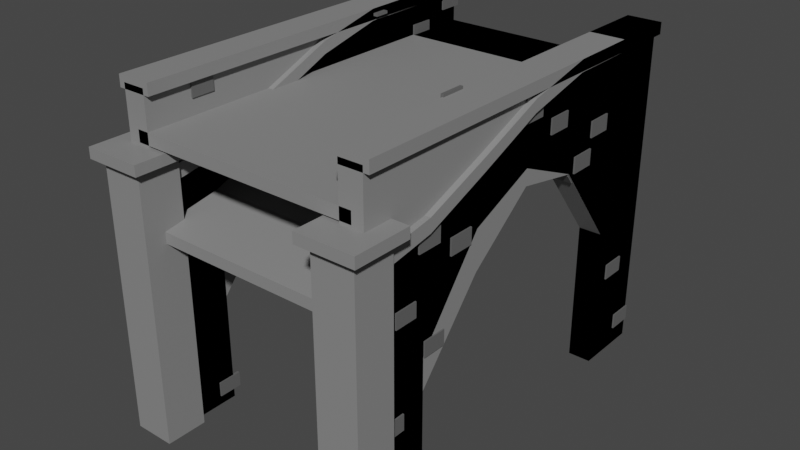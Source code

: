 # Source: StoneBridge01.blend  (saved by Blender 2.82.7; exported with 4.5.12 LTS)
import bpy
from mathutils import Matrix  # noqa: F401  (used for matrix-valued properties, if any)

bpy.ops.wm.read_factory_settings(use_empty=True)
scene = bpy.context.scene
scene.name = 'Scene'

# ---- collections
col_collection = bpy.data.collections.new('Collection'); scene.collection.children.link(col_collection)

# ---- materials (node trees are filled in below, after node groups)
mat_bridgerock = bpy.data.materials.new('BridgeRock')
mat_bridgerock.use_transparent_shadow = False
mat_bridgestonebricks = bpy.data.materials.new('BridgeStoneBricks')
mat_bridgestonebricks.use_transparent_shadow = False

# ---- material node trees
mat_bridgerock.use_nodes = True; mat_bridgerock.node_tree.nodes.clear()
_N = mat_bridgerock.node_tree.nodes; _L = mat_bridgerock.node_tree.links
n0 = _N.new('ShaderNodeOutputMaterial'); n0.name = 'Material Output'; n0.location = (300, 300)
n1 = _N.new('ShaderNodeBsdfPrincipled'); n1.name = 'Principled BSDF'; n1.location = (10, 300)
n1.distribution = 'GGX'
n1.subsurface_method = 'BURLEY'
n1.inputs[0].default_value = (0.2462, 0.2462, 0.2462, 1.0)
n1.inputs[3].default_value = 1.45
n1.inputs[27].default_value = (0.0, 0.0, 0.0, 1.0)
n1.inputs[28].default_value = 1.0
_L.new(n1.outputs[0], n0.inputs[0])
n0.is_active_output = True
mat_bridgestonebricks.use_nodes = True; mat_bridgestonebricks.node_tree.nodes.clear()
_N = mat_bridgestonebricks.node_tree.nodes; _L = mat_bridgestonebricks.node_tree.links
n0 = _N.new('ShaderNodeOutputMaterial'); n0.name = 'Material Output'; n0.location = (300, 300)
n1 = _N.new('ShaderNodeBsdfPrincipled'); n1.name = 'Principled BSDF'; n1.location = (10, 300)
n1.distribution = 'GGX'
n1.subsurface_method = 'BURLEY'
n1.inputs[0].default_value = (0.1237, 0.1237, 0.1237, 1.0)
n1.inputs[3].default_value = 1.45
n1.inputs[27].default_value = (0.0, 0.0, 0.0, 1.0)
n1.inputs[28].default_value = 1.0
_L.new(n1.outputs[0], n0.inputs[0])
n0.is_active_output = True

# ---- world
world_world = bpy.data.worlds.new('World'); scene.world = world_world
world_world.use_nodes = True; world_world.node_tree.nodes.clear()
_N = world_world.node_tree.nodes; _L = world_world.node_tree.links
n0 = _N.new('ShaderNodeOutputWorld'); n0.name = 'World Output'; n0.location = (300, 300)
n1 = _N.new('ShaderNodeBackground'); n1.name = 'Background'; n1.location = (10, 300)
n1.inputs[0].default_value = (0.05088, 0.05088, 0.05088, 1.0)
_L.new(n1.outputs[0], n0.inputs[0])
n0.is_active_output = True
world_world.color = (0.05088, 0.05088, 0.05088)
world_world.use_sun_shadow = False
world_world.sun_shadow_jitter_overblur = 0.0

# ---- meshes
me_cube_002 = bpy.data.meshes.new('Cube.002')
me_cube_002.from_pydata([(3.6, -7.0, -5.0), (3.6, -7.0, 1.5), (3.6, 7.0, -5.0), (3.6, 7.0, 1.5), (4.4, -7.0, -5.0), (4.4, -7.0, 1.5), (4.4, 7.0, -5.0), (4.4, 7.0, 1.5), (3.6, 4.667, -5.0), (3.6, 2.333, -2.0), (3.6, 0.0, -1.0), (3.6, -2.333, -2.0), (3.6, -4.667, -5.0), (3.6, -4.667, 1.5), (3.6, -2.333, 1.5), (3.6, 0.0, 1.5), (3.6, 2.333, 1.5), (3.6, 4.667, 1.5), (4.4, -4.667, -5.0), (4.4, -2.333, -2.0), (4.4, 0.0, -1.0), (4.4, 2.333, -2.0), (4.4, 4.667, -5.0), (4.4, 4.667, 1.5), (4.4, 2.333, 1.5), (4.4, 0.0, 1.5), (4.4, -2.333, 1.5), (4.4, -4.667, 1.5), (3.6, -4.667, -10.0), (3.6, -7.0, -10.0), (4.4, 7.0, -10.0), (3.6, 7.0, -10.0), (4.4, 4.667, -10.0), (4.4, -7.0, -10.0), (3.6, 4.667, -10.0), (4.4, -4.667, -10.0), (3.4, -7.0, 1.3), (3.4, -7.0, 1.7), (3.4, 7.0, 1.3), (3.4, 7.0, 1.7), (4.6, -7.0, 1.3), (4.6, -7.0, 1.7), (4.6, 7.0, 1.3), (4.6, 7.0, 1.7), (-3.6, -7.0, -5.0), (-3.6, -7.0, 1.5), (-3.6, 7.0, -5.0), (-3.6, 7.0, 1.5), (-4.4, -7.0, -5.0), (-4.4, -7.0, 1.5), (-4.4, 7.0, -5.0), (-4.4, 7.0, 1.5), (-3.6, 4.667, -5.0), (-3.6, 2.333, -2.0), (-3.6, 0.0, -1.0), (-3.6, -2.333, -2.0), (-3.6, -4.667, -5.0), (-3.6, -4.667, 1.5), (-3.6, -2.333, 1.5), (-3.6, 0.0, 1.5), (-3.6, 2.333, 1.5), (-3.6, 4.667, 1.5), (-4.4, -4.667, -5.0), (-4.4, -2.333, -2.0), (-4.4, 0.0, -1.0), (-4.4, 2.333, -2.0), (-4.4, 4.667, -5.0), (-4.4, 4.667, 1.5), (-4.4, 2.333, 1.5), (-4.4, 0.0, 1.5), (-4.4, -2.333, 1.5), (-4.4, -4.667, 1.5), (-3.6, -4.667, -10.0), (-3.6, -7.0, -10.0), (-4.4, 7.0, -10.0), (-3.6, 7.0, -10.0), (-4.4, 4.667, -10.0), (-4.4, -7.0, -10.0), (-3.6, 4.667, -10.0), (-4.4, -4.667, -10.0), (-3.4, -7.0, 1.3), (-3.4, -7.0, 1.7), (-3.4, 7.0, 1.3), (-3.4, 7.0, 1.7), (-4.6, -7.0, 1.3), (-4.6, -7.0, 1.7), (-4.6, 7.0, 1.3), (-4.6, 7.0, 1.7), (-4.0, -7.0, -0.2), (-4.0, -7.0, 0.2), (-4.0, 7.0, -0.2), (-4.0, 7.0, 0.2), (4.0, -7.0, -0.2), (4.0, -7.0, 0.2), (4.0, 7.0, -0.2), (4.0, 7.0, 0.2), (3.651, 6.383, 0.4641), (3.651, 6.383, 1.005), (3.549, 6.383, 0.4641), (3.549, 6.383, 1.005), (3.651, 7.261, 0.4641), (3.651, 7.261, 1.005), (3.549, 7.261, 0.4641), (3.549, 7.261, 1.005), (4.348, -6.118, -4.101), (4.348, -6.118, -3.549), (4.452, -6.118, -4.101), (4.452, -6.118, -3.549), (4.348, -7.014, -4.101), (4.348, -7.014, -3.549), (4.452, -7.014, -4.101), (4.452, -7.014, -3.549), (4.351, 0.6001, 0.9263), (4.351, 0.6001, 1.446), (4.449, 0.6001, 0.9263), (4.449, 0.6001, 1.446), (4.351, -0.2438, 0.9263), (4.351, -0.2438, 1.446), (4.449, -0.2438, 0.9263), (4.449, -0.2438, 1.446), (4.348, -5.539, -6.949), (4.348, -5.539, -6.401), (4.452, -5.539, -6.949), (4.452, -5.539, -6.401), (4.348, -6.428, -6.949), (4.348, -6.428, -6.401), (4.452, -6.428, -6.949), (4.452, -6.428, -6.401), (3.653, -7.028, -9.348), (3.653, -7.028, -8.793), (3.547, -7.028, -9.348), (3.547, -7.028, -8.793), (3.653, -6.128, -9.348), (3.653, -6.128, -8.793), (3.547, -6.128, -9.348), (3.547, -6.128, -8.793), (3.45, -2.735, 1.264), (3.45, -2.735, 1.788), (3.35, -2.735, 1.264), (3.35, -2.735, 1.788), (3.45, -1.885, 1.264), (3.45, -1.885, 1.788), (3.35, -1.885, 1.264), (3.35, -1.885, 1.788), (-3.65, 5.515, 0.02893), (-3.65, 5.515, 0.5542), (-3.55, 5.515, 0.02893), (-3.55, 5.515, 0.5542), (-3.65, 4.662, 0.02893), (-3.65, 4.662, 0.5542), (-3.55, 4.662, 0.02893), (-3.55, 4.662, 0.5542), (-3.652, 7.167, 0.7315), (-3.652, 7.167, 1.276), (-3.548, 7.167, 0.7315), (-3.548, 7.167, 1.276), (-3.652, 6.283, 0.7315), (-3.652, 6.283, 1.276), (-3.548, 6.283, 0.7315), (-3.548, 6.283, 1.276), (-4.347, -6.433, -3.1), (-4.347, -6.433, -2.545), (-4.453, -6.433, -3.1), (-4.453, -6.433, -2.545), (-4.347, -5.533, -3.1), (-4.347, -5.533, -2.545), (-4.453, -5.533, -3.1), (-4.453, -5.533, -2.545), (-4.351, -5.503, 0.03597), (-4.351, -5.503, 0.5472), (-4.449, -5.503, 0.03597), (-4.449, -5.503, 0.5472), (-4.351, -4.674, 0.03597), (-4.351, -4.674, 0.5472), (-4.449, -4.674, 0.03597), (-4.449, -4.674, 0.5472), (-4.349, 5.244, -3.093), (-4.349, 5.244, -2.552), (-4.451, 5.244, -3.093), (-4.451, 5.244, -2.552), (-4.349, 6.122, -3.093), (-4.349, 6.122, -2.552), (-4.451, 6.122, -3.093), (-4.451, 6.122, -2.552), (-4.348, -0.8621, 0.7177), (-4.348, -0.8621, 1.26), (-4.452, -0.8621, 0.7177), (-4.452, -0.8621, 1.26), (-4.348, 0.01864, 0.7177), (-4.348, 0.01864, 1.26), (-4.452, 0.01864, 0.7177), (-4.452, 0.01864, 1.26), (-3.648, -4.531, 0.7508), (-3.648, -4.531, 1.257), (-3.552, -4.531, 0.7508), (-3.552, -4.531, 1.257), (-3.648, -5.352, 0.7508), (-3.648, -5.352, 1.257), (-3.552, -5.352, 0.7508), (-3.552, -5.352, 1.257), (-3.651, -2.912, -1.959), (-3.651, -2.912, -1.42), (-3.549, -2.912, -1.959), (-3.549, -2.912, -1.42), (-3.651, -3.788, -1.959), (-3.651, -3.788, -1.42), (-3.549, -3.788, -1.959), (-3.549, -3.788, -1.42), (-4.348, -7.012, -6.178), (-4.348, -7.012, -5.629), (-4.452, -7.012, -6.178), (-4.452, -7.012, -5.629), (-4.348, -6.121, -6.178), (-4.348, -6.121, -5.629), (-4.452, -6.121, -6.178), (-4.452, -6.121, -5.629), (-3.649, -4.426, -9.669), (-3.649, -4.426, -9.153), (-3.551, -4.426, -9.669), (-3.551, -4.426, -9.153), (-3.649, -5.264, -9.669), (-3.649, -5.264, -9.153), (-3.551, -5.264, -9.669), (-3.551, -5.264, -9.153), (-4.35, 5.791, -8.085), (-4.35, 5.791, -7.558), (-4.45, 5.791, -8.085), (-4.45, 5.791, -7.558), (-4.35, 6.646, -8.085), (-4.35, 6.646, -7.558), (-4.45, 6.646, -8.085), (-4.45, 6.646, -7.558), (-3.651, 6.999, -6.17), (-3.651, 6.999, -5.637), (-3.549, 6.999, -6.17), (-3.549, 6.999, -5.637), (-3.651, 6.133, -6.17), (-3.651, 6.133, -5.637), (-3.549, 6.133, -6.17), (-3.549, 6.133, -5.637), (-3.651, 7.259, -9.68), (-3.651, 7.259, -9.142), (-3.549, 7.259, -9.68), (-3.549, 7.259, -9.142), (-3.651, 6.385, -9.68), (-3.651, 6.385, -9.142), (-3.549, 6.385, -9.68), (-3.549, 6.385, -9.142), (-4.066, -0.4722, 1.35), (-3.538, -0.4722, 1.35), (-4.066, -0.4722, 1.25), (-3.538, -0.4722, 1.25), (-4.066, -1.328, 1.35), (-3.538, -1.328, 1.35), (-4.066, -1.328, 1.25), (-3.538, -1.328, 1.25), (3.95, -5.506, -0.1092), (3.95, -5.506, 0.415), (4.05, -5.506, -0.1092), (4.05, -5.506, 0.415), (3.95, -6.357, -0.1092), (3.95, -6.357, 0.415), (4.05, -6.357, -0.1092), (4.05, -6.357, 0.415), (0.2541, 2.732, -0.1506), (0.7743, 2.732, -0.1506), (0.2541, 2.732, -0.2494), (0.7743, 2.732, -0.2494), (0.2541, 1.888, -0.1506), (0.7743, 1.888, -0.1506), (0.2541, 1.888, -0.2494), (0.7743, 1.888, -0.2494), (-2.816, -3.972, -0.1502), (-2.292, -3.972, -0.1502), (-2.816, -3.972, -0.2498), (-2.292, -3.972, -0.2498), (-2.816, -4.823, -0.1502), (-2.292, -4.823, -0.1502), (-2.816, -4.823, -0.2498), (-2.292, -4.823, -0.2498), (2.804, -5.519, -0.1518), (3.311, -5.519, -0.1518), (2.804, -5.519, -0.2482), (3.311, -5.519, -0.2482), (2.804, -6.343, -0.1518), (3.311, -6.343, -0.1518), (2.804, -6.343, -0.2482), (3.311, -6.343, -0.2482), (0.2571, 2.727, -0.1511), (0.7714, 2.727, -0.1511), (0.2571, 2.727, -0.2489), (0.7714, 2.727, -0.2489), (0.2571, 1.893, -0.1511), (0.7714, 1.893, -0.1511), (0.2571, 1.893, -0.2489), (0.7714, 1.893, -0.2489), (-2.822, -3.962, -0.1491), (-2.286, -3.962, -0.1491), (-2.822, -3.962, -0.2509), (-2.286, -3.962, -0.2509), (-2.822, -4.832, -0.1491), (-2.286, -4.832, -0.1491), (-2.822, -4.832, -0.2509), (-2.286, -4.832, -0.2509), (0.2367, 2.76, -0.1472), (0.7917, 2.76, -0.1472), (0.2367, 2.76, -0.2528), (0.7917, 2.76, -0.2528), (0.2367, 1.859, -0.1472), (0.7917, 1.859, -0.1472), (0.2367, 1.859, -0.2528), (0.7917, 1.859, -0.2528)], [], [(8, 17, 3, 2), (2, 3, 7, 6), (18, 27, 5, 4), (4, 5, 1, 0), (2, 6, 30, 31), (27, 13, 1, 5), (7, 3, 17, 23), (23, 17, 16, 24), (24, 16, 15, 25), (25, 15, 14, 26), (26, 14, 13, 27), (22, 8, 34, 32), (8, 22, 21, 9), (9, 21, 20, 10), (10, 20, 19, 11), (11, 19, 18, 12), (6, 7, 23, 22), (22, 23, 24, 21), (21, 24, 25, 20), (20, 25, 26, 19), (19, 26, 27, 18), (0, 1, 13, 12), (12, 13, 14, 11), (11, 14, 15, 10), (10, 15, 16, 9), (9, 16, 17, 8), (28, 35, 33, 29), (31, 30, 32, 34), (18, 4, 33, 35), (0, 12, 28, 29), (6, 22, 32, 30), (8, 2, 31, 34), (4, 0, 29, 33), (12, 18, 35, 28), (36, 37, 39, 38), (38, 39, 43, 42), (42, 43, 41, 40), (40, 41, 37, 36), (38, 42, 40, 36), (43, 39, 37, 41), (52, 46, 47, 61), (46, 50, 51, 47), (62, 48, 49, 71), (48, 44, 45, 49), (46, 75, 74, 50), (71, 49, 45, 57), (51, 67, 61, 47), (67, 68, 60, 61), (68, 69, 59, 60), (69, 70, 58, 59), (70, 71, 57, 58), (66, 76, 78, 52), (52, 53, 65, 66), (53, 54, 64, 65), (54, 55, 63, 64), (55, 56, 62, 63), (50, 66, 67, 51), (66, 65, 68, 67), (65, 64, 69, 68), (64, 63, 70, 69), (63, 62, 71, 70), (44, 56, 57, 45), (56, 55, 58, 57), (55, 54, 59, 58), (54, 53, 60, 59), (53, 52, 61, 60), (72, 73, 77, 79), (75, 78, 76, 74), (62, 79, 77, 48), (44, 73, 72, 56), (50, 74, 76, 66), (52, 78, 75, 46), (48, 77, 73, 44), (56, 72, 79, 62), (80, 82, 83, 81), (82, 86, 87, 83), (86, 84, 85, 87), (84, 80, 81, 85), (82, 80, 84, 86), (87, 85, 81, 83), (88, 89, 91, 90), (90, 91, 95, 94), (94, 95, 93, 92), (92, 93, 89, 88), (90, 94, 92, 88), (95, 91, 89, 93), (96, 97, 99, 98), (98, 99, 103, 102), (102, 103, 101, 100), (100, 101, 97, 96), (98, 102, 100, 96), (103, 99, 97, 101), (104, 105, 107, 106), (106, 107, 111, 110), (110, 111, 109, 108), (108, 109, 105, 104), (106, 110, 108, 104), (111, 107, 105, 109), (112, 113, 115, 114), (114, 115, 119, 118), (118, 119, 117, 116), (116, 117, 113, 112), (114, 118, 116, 112), (119, 115, 113, 117), (120, 121, 123, 122), (122, 123, 127, 126), (126, 127, 125, 124), (124, 125, 121, 120), (122, 126, 124, 120), (127, 123, 121, 125), (128, 129, 131, 130), (130, 131, 135, 134), (134, 135, 133, 132), (132, 133, 129, 128), (130, 134, 132, 128), (135, 131, 129, 133), (136, 137, 139, 138), (138, 139, 143, 142), (142, 143, 141, 140), (140, 141, 137, 136), (138, 142, 140, 136), (143, 139, 137, 141), (144, 145, 147, 146), (146, 147, 151, 150), (150, 151, 149, 148), (148, 149, 145, 144), (146, 150, 148, 144), (151, 147, 145, 149), (152, 153, 155, 154), (154, 155, 159, 158), (158, 159, 157, 156), (156, 157, 153, 152), (154, 158, 156, 152), (159, 155, 153, 157), (160, 161, 163, 162), (162, 163, 167, 166), (166, 167, 165, 164), (164, 165, 161, 160), (162, 166, 164, 160), (167, 163, 161, 165), (168, 169, 171, 170), (170, 171, 175, 174), (174, 175, 173, 172), (172, 173, 169, 168), (170, 174, 172, 168), (175, 171, 169, 173), (176, 177, 179, 178), (178, 179, 183, 182), (182, 183, 181, 180), (180, 181, 177, 176), (178, 182, 180, 176), (183, 179, 177, 181), (184, 185, 187, 186), (186, 187, 191, 190), (190, 191, 189, 188), (188, 189, 185, 184), (186, 190, 188, 184), (191, 187, 185, 189), (192, 193, 195, 194), (194, 195, 199, 198), (198, 199, 197, 196), (196, 197, 193, 192), (194, 198, 196, 192), (199, 195, 193, 197), (200, 201, 203, 202), (202, 203, 207, 206), (206, 207, 205, 204), (204, 205, 201, 200), (202, 206, 204, 200), (207, 203, 201, 205), (208, 209, 211, 210), (210, 211, 215, 214), (214, 215, 213, 212), (212, 213, 209, 208), (210, 214, 212, 208), (215, 211, 209, 213), (216, 217, 219, 218), (218, 219, 223, 222), (222, 223, 221, 220), (220, 221, 217, 216), (218, 222, 220, 216), (223, 219, 217, 221), (224, 225, 227, 226), (226, 227, 231, 230), (230, 231, 229, 228), (228, 229, 225, 224), (226, 230, 228, 224), (231, 227, 225, 229), (232, 233, 235, 234), (234, 235, 239, 238), (238, 239, 237, 236), (236, 237, 233, 232), (234, 238, 236, 232), (239, 235, 233, 237), (240, 241, 243, 242), (242, 243, 247, 246), (246, 247, 245, 244), (244, 245, 241, 240), (242, 246, 244, 240), (247, 243, 241, 245), (248, 249, 251, 250), (250, 251, 255, 254), (254, 255, 253, 252), (252, 253, 249, 248), (250, 254, 252, 248), (255, 251, 249, 253), (256, 257, 259, 258), (258, 259, 263, 262), (262, 263, 261, 260), (260, 261, 257, 256), (258, 262, 260, 256), (263, 259, 257, 261), (264, 265, 267, 266), (266, 267, 271, 270), (270, 271, 269, 268), (268, 269, 265, 264), (266, 270, 268, 264), (271, 267, 265, 269), (272, 273, 275, 274), (274, 275, 279, 278), (278, 279, 277, 276), (276, 277, 273, 272), (274, 278, 276, 272), (279, 275, 273, 277), (280, 281, 283, 282), (282, 283, 287, 286), (286, 287, 285, 284), (284, 285, 281, 280), (282, 286, 284, 280), (287, 283, 281, 285), (288, 289, 291, 290), (290, 291, 295, 294), (294, 295, 293, 292), (292, 293, 289, 288), (290, 294, 292, 288), (295, 291, 289, 293), (296, 297, 299, 298), (298, 299, 303, 302), (302, 303, 301, 300), (300, 301, 297, 296), (298, 302, 300, 296), (303, 299, 297, 301), (304, 305, 307, 306), (306, 307, 311, 310), (310, 311, 309, 308), (308, 309, 305, 304), (306, 310, 308, 304), (311, 307, 305, 309)])
me_cube_002.polygons.foreach_set('material_index', [0, 0, 0, 0, 0, 0, 0, 0, 0, 0, 0, 0, 0, 0, 0, 0, 0, 0, 0, 0, 0, 0, 0, 0, 0, 0, 0, 0, 0, 0, 0, 0, 0, 0, 0, 0, 0, 0, 0, 0, 0, 0, 0, 0, 0, 0, 0, 0, 0, 0, 0, 0, 0, 0, 0, 0, 0, 0, 0, 0, 0, 0, 0, 0, 0, 0, 0, 0, 0, 0, 0, 0, 0, 0, 0, 0, 0, 0, 0, 0, 0, 0, 0, 0, 0, 0, 1, 1, 1, 1, 1, 1, 1, 1, 1, 1, 1, 1, 1, 1, 1, 1, 1, 1, 1, 1, 1, 1, 1, 1, 1, 1, 1, 1, 1, 1, 1, 1, 1, 1, 1, 1, 1, 1, 1, 1, 1, 1, 1, 1, 1, 1, 1, 1, 1, 1, 1, 1, 1, 1, 1, 1, 1, 1, 1, 1, 1, 1, 1, 1, 1, 1, 1, 1, 1, 1, 1, 1, 1, 1, 1, 1, 1, 1, 1, 1, 1, 1, 1, 1, 1, 1, 1, 1, 1, 1, 1, 1, 1, 1, 1, 1, 1, 1, 1, 1, 1, 1, 1, 1, 1, 1, 1, 1, 1, 1, 1, 1, 1, 1, 1, 1, 1, 1, 1, 1, 1, 1, 1, 1, 1, 1, 1, 1, 1, 1, 1, 1, 1, 1, 1, 1, 1, 1, 1, 1, 1, 1, 1, 1, 1, 1, 1, 1, 1, 1, 1, 1, 1, 1, 1, 1, 1, 1, 1, 1, 1, 1])
_uv = me_cube_002.uv_layers.new(name='UVMap')
_uv.uv.foreach_set('vector', [0.375, 0.2083, 0.625, 0.2083, 0.625, 0.25, 0.375, 0.25, 0.375, 0.25, 0.625, 0.25, 0.625, 0.5, 0.375, 0.5, 0.375, 0.7083, 0.625, 0.7083, 0.625, 0.75, 0.375, 0.75, 0.375, 0.75, 0.625, 0.75, 0.625, 1.0, 0.375, 1.0, 0.375, 0.25, 0.375, 0.5, 0.375, 0.5, 0.375, 0.25, 0.625, 0.7083, 0.875, 0.7083, 0.875, 0.75, 0.625, 0.75, 0.625, 0.5, 0.875, 0.5, 0.875, 0.5417, 0.625, 0.5417, 0.625, 0.5417, 0.875, 0.5417, 0.875, 0.5833, 0.625, 0.5833, 0.625, 0.5833, 0.875, 0.5833, 0.875, 0.625, 0.625, 0.625, 0.625, 0.625, 0.875, 0.625, 0.875, 0.6667, 0.625, 0.6667, 0.625, 0.6667, 0.875, 0.6667, 0.875, 0.7083, 0.625, 0.7083, 0.375, 0.5417, 0.125, 0.5417, 0.125, 0.5417, 0.375, 0.5417, 0.125, 0.5417, 0.375, 0.5417, 0.375, 0.5833, 0.125, 0.5833, 0.125, 0.5833, 0.375, 0.5833, 0.375, 0.625, 0.125, 0.625, 0.125, 0.625, 0.375, 0.625, 0.375, 0.6667, 0.125, 0.6667, 0.125, 0.6667, 0.375, 0.6667, 0.375, 0.7083, 0.125, 0.7083, 0.375, 0.5, 0.625, 0.5, 0.625, 0.5417, 0.375, 0.5417, 0.375, 0.5417, 0.625, 0.5417, 0.625, 0.5833, 0.375, 0.5833, 0.375, 0.5833, 0.625, 0.5833, 0.625, 0.625, 0.375, 0.625, 0.375, 0.625, 0.625, 0.625, 0.625, 0.6667, 0.375, 0.6667, 0.375, 0.6667, 0.625, 0.6667, 0.625, 0.7083, 0.375, 0.7083, 0.375, 0.0, 0.625, 0.0, 0.625, 0.04167, 0.375, 0.04167, 0.375, 0.04167, 0.625, 0.04167, 0.625, 0.08333, 0.375, 0.08333, 0.375, 0.08333, 0.625, 0.08333, 0.625, 0.125, 0.375, 0.125, 0.375, 0.125, 0.625, 0.125, 0.625, 0.1667, 0.375, 0.1667, 0.375, 0.1667, 0.625, 0.1667, 0.625, 0.2083, 0.375, 0.2083, 0.125, 0.7083, 0.375, 0.7083, 0.375, 0.75, 0.125, 0.75, 0.125, 0.5, 0.375, 0.5, 0.375, 0.5417, 0.125, 0.5417, 0.375, 0.7083, 0.375, 0.75, 0.375, 0.75, 0.375, 0.7083, 0.375, 0.0, 0.375, 0.04167, 0.375, 0.04167, 0.375, 0.0, 0.375, 0.5, 0.375, 0.5417, 0.375, 0.5417, 0.375, 0.5, 0.375, 0.2083, 0.375, 0.25, 0.375, 0.25, 0.375, 0.2083, 0.375, 0.75, 0.375, 1.0, 0.375, 1.0, 0.375, 0.75, 0.125, 0.7083, 0.375, 0.7083, 0.375, 0.7083, 0.125, 0.7083, 0.375, 0.0, 0.625, 0.0, 0.625, 0.25, 0.375, 0.25, 0.375, 0.25, 0.625, 0.25, 0.625, 0.5, 0.375, 0.5, 0.375, 0.5, 0.625, 0.5, 0.625, 0.75, 0.375, 0.75, 0.375, 0.75, 0.625, 0.75, 0.625, 1.0, 0.375, 1.0, 0.125, 0.5, 0.375, 0.5, 0.375, 0.75, 0.125, 0.75, 0.625, 0.5, 0.875, 0.5, 0.875, 0.75, 0.625, 0.75, 0.375, 0.2083, 0.375, 0.25, 0.625, 0.25, 0.625, 0.2083, 0.375, 0.25, 0.375, 0.5, 0.625, 0.5, 0.625, 0.25, 0.375, 0.7083, 0.375, 0.75, 0.625, 0.75, 0.625, 0.7083, 0.375, 0.75, 0.375, 1.0, 0.625, 1.0, 0.625, 0.75, 0.375, 0.25, 0.375, 0.25, 0.375, 0.5, 0.375, 0.5, 0.625, 0.7083, 0.625, 0.75, 0.875, 0.75, 0.875, 0.7083, 0.625, 0.5, 0.625, 0.5417, 0.875, 0.5417, 0.875, 0.5, 0.625, 0.5417, 0.625, 0.5833, 0.875, 0.5833, 0.875, 0.5417, 0.625, 0.5833, 0.625, 0.625, 0.875, 0.625, 0.875, 0.5833, 0.625, 0.625, 0.625, 0.6667, 0.875, 0.6667, 0.875, 0.625, 0.625, 0.6667, 0.625, 0.7083, 0.875, 0.7083, 0.875, 0.6667, 0.375, 0.5417, 0.375, 0.5417, 0.125, 0.5417, 0.125, 0.5417, 0.125, 0.5417, 0.125, 0.5833, 0.375, 0.5833, 0.375, 0.5417, 0.125, 0.5833, 0.125, 0.625, 0.375, 0.625, 0.375, 0.5833, 0.125, 0.625, 0.125, 0.6667, 0.375, 0.6667, 0.375, 0.625, 0.125, 0.6667, 0.125, 0.7083, 0.375, 0.7083, 0.375, 0.6667, 0.375, 0.5, 0.375, 0.5417, 0.625, 0.5417, 0.625, 0.5, 0.375, 0.5417, 0.375, 0.5833, 0.625, 0.5833, 0.625, 0.5417, 0.375, 0.5833, 0.375, 0.625, 0.625, 0.625, 0.625, 0.5833, 0.375, 0.625, 0.375, 0.6667, 0.625, 0.6667, 0.625, 0.625, 0.375, 0.6667, 0.375, 0.7083, 0.625, 0.7083, 0.625, 0.6667, 0.375, 0.0, 0.375, 0.04167, 0.625, 0.04167, 0.625, 0.0, 0.375, 0.04167, 0.375, 0.08333, 0.625, 0.08333, 0.625, 0.04167, 0.375, 0.08333, 0.375, 0.125, 0.625, 0.125, 0.625, 0.08333, 0.375, 0.125, 0.375, 0.1667, 0.625, 0.1667, 0.625, 0.125, 0.375, 0.1667, 0.375, 0.2083, 0.625, 0.2083, 0.625, 0.1667, 0.125, 0.7083, 0.125, 0.75, 0.375, 0.75, 0.375, 0.7083, 0.125, 0.5, 0.125, 0.5417, 0.375, 0.5417, 0.375, 0.5, 0.375, 0.7083, 0.375, 0.7083, 0.375, 0.75, 0.375, 0.75, 0.375, 0.0, 0.375, 0.0, 0.375, 0.04167, 0.375, 0.04167, 0.375, 0.5, 0.375, 0.5, 0.375, 0.5417, 0.375, 0.5417, 0.375, 0.2083, 0.375, 0.2083, 0.375, 0.25, 0.375, 0.25, 0.375, 0.75, 0.375, 0.75, 0.375, 1.0, 0.375, 1.0, 0.125, 0.7083, 0.125, 0.7083, 0.375, 0.7083, 0.375, 0.7083, 0.375, 0.0, 0.375, 0.25, 0.625, 0.25, 0.625, 0.0, 0.375, 0.25, 0.375, 0.5, 0.625, 0.5, 0.625, 0.25, 0.375, 0.5, 0.375, 0.75, 0.625, 0.75, 0.625, 0.5, 0.375, 0.75, 0.375, 1.0, 0.625, 1.0, 0.625, 0.75, 0.125, 0.5, 0.125, 0.75, 0.375, 0.75, 0.375, 0.5, 0.625, 0.5, 0.625, 0.75, 0.875, 0.75, 0.875, 0.5, 0.375, 0.0, 0.625, 0.0, 0.625, 0.25, 0.375, 0.25, 0.375, 0.25, 0.625, 0.25, 0.625, 0.5, 0.375, 0.5, 0.375, 0.5, 0.625, 0.5, 0.625, 0.75, 0.375, 0.75, 0.375, 0.75, 0.625, 0.75, 0.625, 1.0, 0.375, 1.0, 0.125, 0.5, 0.375, 0.5, 0.375, 0.75, 0.125, 0.75, 0.625, 0.5, 0.875, 0.5, 0.875, 0.75, 0.625, 0.75, 0.375, 0.0, 0.625, 0.0, 0.625, 0.25, 0.375, 0.25, 0.375, 0.25, 0.625, 0.25, 0.625, 0.5, 0.375, 0.5, 0.375, 0.5, 0.625, 0.5, 0.625, 0.75, 0.375, 0.75, 0.375, 0.75, 0.625, 0.75, 0.625, 1.0, 0.375, 1.0, 0.125, 0.5, 0.375, 0.5, 0.375, 0.75, 0.125, 0.75, 0.625, 0.5, 0.875, 0.5, 0.875, 0.75, 0.625, 0.75, 0.375, 0.0, 0.625, 0.0, 0.625, 0.25, 0.375, 0.25, 0.375, 0.25, 0.625, 0.25, 0.625, 0.5, 0.375, 0.5, 0.375, 0.5, 0.625, 0.5, 0.625, 0.75, 0.375, 0.75, 0.375, 0.75, 0.625, 0.75, 0.625, 1.0, 0.375, 1.0, 0.125, 0.5, 0.375, 0.5, 0.375, 0.75, 0.125, 0.75, 0.625, 0.5, 0.875, 0.5, 0.875, 0.75, 0.625, 0.75, 0.375, 0.0, 0.625, 0.0, 0.625, 0.25, 0.375, 0.25, 0.375, 0.25, 0.625, 0.25, 0.625, 0.5, 0.375, 0.5, 0.375, 0.5, 0.625, 0.5, 0.625, 0.75, 0.375, 0.75, 0.375, 0.75, 0.625, 0.75, 0.625, 1.0, 0.375, 1.0, 0.125, 0.5, 0.375, 0.5, 0.375, 0.75, 0.125, 0.75, 0.625, 0.5, 0.875, 0.5, 0.875, 0.75, 0.625, 0.75, 0.375, 0.0, 0.625, 0.0, 0.625, 0.25, 0.375, 0.25, 0.375, 0.25, 0.625, 0.25, 0.625, 0.5, 0.375, 0.5, 0.375, 0.5, 0.625, 0.5, 0.625, 0.75, 0.375, 0.75, 0.375, 0.75, 0.625, 0.75, 0.625, 1.0, 0.375, 1.0, 0.125, 0.5, 0.375, 0.5, 0.375, 0.75, 0.125, 0.75, 0.625, 0.5, 0.875, 0.5, 0.875, 0.75, 0.625, 0.75, 0.375, 0.0, 0.625, 0.0, 0.625, 0.25, 0.375, 0.25, 0.375, 0.25, 0.625, 0.25, 0.625, 0.5, 0.375, 0.5, 0.375, 0.5, 0.625, 0.5, 0.625, 0.75, 0.375, 0.75, 0.375, 0.75, 0.625, 0.75, 0.625, 1.0, 0.375, 1.0, 0.125, 0.5, 0.375, 0.5, 0.375, 0.75, 0.125, 0.75, 0.625, 0.5, 0.875, 0.5, 0.875, 0.75, 0.625, 0.75, 0.375, 0.0, 0.625, 0.0, 0.625, 0.25, 0.375, 0.25, 0.375, 0.25, 0.625, 0.25, 0.625, 0.5, 0.375, 0.5, 0.375, 0.5, 0.625, 0.5, 0.625, 0.75, 0.375, 0.75, 0.375, 0.75, 0.625, 0.75, 0.625, 1.0, 0.375, 1.0, 0.125, 0.5, 0.375, 0.5, 0.375, 0.75, 0.125, 0.75, 0.625, 0.5, 0.875, 0.5, 0.875, 0.75, 0.625, 0.75, 0.375, 0.0, 0.625, 0.0, 0.625, 0.25, 0.375, 0.25, 0.375, 0.25, 0.625, 0.25, 0.625, 0.5, 0.375, 0.5, 0.375, 0.5, 0.625, 0.5, 0.625, 0.75, 0.375, 0.75, 0.375, 0.75, 0.625, 0.75, 0.625, 1.0, 0.375, 1.0, 0.125, 0.5, 0.375, 0.5, 0.375, 0.75, 0.125, 0.75, 0.625, 0.5, 0.875, 0.5, 0.875, 0.75, 0.625, 0.75, 0.375, 0.0, 0.625, 0.0, 0.625, 0.25, 0.375, 0.25, 0.375, 0.25, 0.625, 0.25, 0.625, 0.5, 0.375, 0.5, 0.375, 0.5, 0.625, 0.5, 0.625, 0.75, 0.375, 0.75, 0.375, 0.75, 0.625, 0.75, 0.625, 1.0, 0.375, 1.0, 0.125, 0.5, 0.375, 0.5, 0.375, 0.75, 0.125, 0.75, 0.625, 0.5, 0.875, 0.5, 0.875, 0.75, 0.625, 0.75, 0.375, 0.0, 0.625, 0.0, 0.625, 0.25, 0.375, 0.25, 0.375, 0.25, 0.625, 0.25, 0.625, 0.5, 0.375, 0.5, 0.375, 0.5, 0.625, 0.5, 0.625, 0.75, 0.375, 0.75, 0.375, 0.75, 0.625, 0.75, 0.625, 1.0, 0.375, 1.0, 0.125, 0.5, 0.375, 0.5, 0.375, 0.75, 0.125, 0.75, 0.625, 0.5, 0.875, 0.5, 0.875, 0.75, 0.625, 0.75, 0.375, 0.0, 0.625, 0.0, 0.625, 0.25, 0.375, 0.25, 0.375, 0.25, 0.625, 0.25, 0.625, 0.5, 0.375, 0.5, 0.375, 0.5, 0.625, 0.5, 0.625, 0.75, 0.375, 0.75, 0.375, 0.75, 0.625, 0.75, 0.625, 1.0, 0.375, 1.0, 0.125, 0.5, 0.375, 0.5, 0.375, 0.75, 0.125, 0.75, 0.625, 0.5, 0.875, 0.5, 0.875, 0.75, 0.625, 0.75, 0.375, 0.0, 0.625, 0.0, 0.625, 0.25, 0.375, 0.25, 0.375, 0.25, 0.625, 0.25, 0.625, 0.5, 0.375, 0.5, 0.375, 0.5, 0.625, 0.5, 0.625, 0.75, 0.375, 0.75, 0.375, 0.75, 0.625, 0.75, 0.625, 1.0, 0.375, 1.0, 0.125, 0.5, 0.375, 0.5, 0.375, 0.75, 0.125, 0.75, 0.625, 0.5, 0.875, 0.5, 0.875, 0.75, 0.625, 0.75, 0.375, 0.0, 0.625, 0.0, 0.625, 0.25, 0.375, 0.25, 0.375, 0.25, 0.625, 0.25, 0.625, 0.5, 0.375, 0.5, 0.375, 0.5, 0.625, 0.5, 0.625, 0.75, 0.375, 0.75, 0.375, 0.75, 0.625, 0.75, 0.625, 1.0, 0.375, 1.0, 0.125, 0.5, 0.375, 0.5, 0.375, 0.75, 0.125, 0.75, 0.625, 0.5, 0.875, 0.5, 0.875, 0.75, 0.625, 0.75, 0.375, 0.0, 0.625, 0.0, 0.625, 0.25, 0.375, 0.25, 0.375, 0.25, 0.625, 0.25, 0.625, 0.5, 0.375, 0.5, 0.375, 0.5, 0.625, 0.5, 0.625, 0.75, 0.375, 0.75, 0.375, 0.75, 0.625, 0.75, 0.625, 1.0, 0.375, 1.0, 0.125, 0.5, 0.375, 0.5, 0.375, 0.75, 0.125, 0.75, 0.625, 0.5, 0.875, 0.5, 0.875, 0.75, 0.625, 0.75, 0.375, 0.0, 0.625, 0.0, 0.625, 0.25, 0.375, 0.25, 0.375, 0.25, 0.625, 0.25, 0.625, 0.5, 0.375, 0.5, 0.375, 0.5, 0.625, 0.5, 0.625, 0.75, 0.375, 0.75, 0.375, 0.75, 0.625, 0.75, 0.625, 1.0, 0.375, 1.0, 0.125, 0.5, 0.375, 0.5, 0.375, 0.75, 0.125, 0.75, 0.625, 0.5, 0.875, 0.5, 0.875, 0.75, 0.625, 0.75, 0.375, 0.0, 0.625, 0.0, 0.625, 0.25, 0.375, 0.25, 0.375, 0.25, 0.625, 0.25, 0.625, 0.5, 0.375, 0.5, 0.375, 0.5, 0.625, 0.5, 0.625, 0.75, 0.375, 0.75, 0.375, 0.75, 0.625, 0.75, 0.625, 1.0, 0.375, 1.0, 0.125, 0.5, 0.375, 0.5, 0.375, 0.75, 0.125, 0.75, 0.625, 0.5, 0.875, 0.5, 0.875, 0.75, 0.625, 0.75, 0.375, 0.0, 0.625, 0.0, 0.625, 0.25, 0.375, 0.25, 0.375, 0.25, 0.625, 0.25, 0.625, 0.5, 0.375, 0.5, 0.375, 0.5, 0.625, 0.5, 0.625, 0.75, 0.375, 0.75, 0.375, 0.75, 0.625, 0.75, 0.625, 1.0, 0.375, 1.0, 0.125, 0.5, 0.375, 0.5, 0.375, 0.75, 0.125, 0.75, 0.625, 0.5, 0.875, 0.5, 0.875, 0.75, 0.625, 0.75, 0.375, 0.0, 0.625, 0.0, 0.625, 0.25, 0.375, 0.25, 0.375, 0.25, 0.625, 0.25, 0.625, 0.5, 0.375, 0.5, 0.375, 0.5, 0.625, 0.5, 0.625, 0.75, 0.375, 0.75, 0.375, 0.75, 0.625, 0.75, 0.625, 1.0, 0.375, 1.0, 0.125, 0.5, 0.375, 0.5, 0.375, 0.75, 0.125, 0.75, 0.625, 0.5, 0.875, 0.5, 0.875, 0.75, 0.625, 0.75, 0.375, 0.0, 0.625, 0.0, 0.625, 0.25, 0.375, 0.25, 0.375, 0.25, 0.625, 0.25, 0.625, 0.5, 0.375, 0.5, 0.375, 0.5, 0.625, 0.5, 0.625, 0.75, 0.375, 0.75, 0.375, 0.75, 0.625, 0.75, 0.625, 1.0, 0.375, 1.0, 0.125, 0.5, 0.375, 0.5, 0.375, 0.75, 0.125, 0.75, 0.625, 0.5, 0.875, 0.5, 0.875, 0.75, 0.625, 0.75, 0.375, 0.0, 0.625, 0.0, 0.625, 0.25, 0.375, 0.25, 0.375, 0.25, 0.625, 0.25, 0.625, 0.5, 0.375, 0.5, 0.375, 0.5, 0.625, 0.5, 0.625, 0.75, 0.375, 0.75, 0.375, 0.75, 0.625, 0.75, 0.625, 1.0, 0.375, 1.0, 0.125, 0.5, 0.375, 0.5, 0.375, 0.75, 0.125, 0.75, 0.625, 0.5, 0.875, 0.5, 0.875, 0.75, 0.625, 0.75, 0.375, 0.0, 0.625, 0.0, 0.625, 0.25, 0.375, 0.25, 0.375, 0.25, 0.625, 0.25, 0.625, 0.5, 0.375, 0.5, 0.375, 0.5, 0.625, 0.5, 0.625, 0.75, 0.375, 0.75, 0.375, 0.75, 0.625, 0.75, 0.625, 1.0, 0.375, 1.0, 0.125, 0.5, 0.375, 0.5, 0.375, 0.75, 0.125, 0.75, 0.625, 0.5, 0.875, 0.5, 0.875, 0.75, 0.625, 0.75, 0.375, 0.0, 0.625, 0.0, 0.625, 0.25, 0.375, 0.25, 0.375, 0.25, 0.625, 0.25, 0.625, 0.5, 0.375, 0.5, 0.375, 0.5, 0.625, 0.5, 0.625, 0.75, 0.375, 0.75, 0.375, 0.75, 0.625, 0.75, 0.625, 1.0, 0.375, 1.0, 0.125, 0.5, 0.375, 0.5, 0.375, 0.75, 0.125, 0.75, 0.625, 0.5, 0.875, 0.5, 0.875, 0.75, 0.625, 0.75, 0.375, 0.0, 0.625, 0.0, 0.625, 0.25, 0.375, 0.25, 0.375, 0.25, 0.625, 0.25, 0.625, 0.5, 0.375, 0.5, 0.375, 0.5, 0.625, 0.5, 0.625, 0.75, 0.375, 0.75, 0.375, 0.75, 0.625, 0.75, 0.625, 1.0, 0.375, 1.0, 0.125, 0.5, 0.375, 0.5, 0.375, 0.75, 0.125, 0.75, 0.625, 0.5, 0.875, 0.5, 0.875, 0.75, 0.625, 0.75, 0.375, 0.0, 0.625, 0.0, 0.625, 0.25, 0.375, 0.25, 0.375, 0.25, 0.625, 0.25, 0.625, 0.5, 0.375, 0.5, 0.375, 0.5, 0.625, 0.5, 0.625, 0.75, 0.375, 0.75, 0.375, 0.75, 0.625, 0.75, 0.625, 1.0, 0.375, 1.0, 0.125, 0.5, 0.375, 0.5, 0.375, 0.75, 0.125, 0.75, 0.625, 0.5, 0.875, 0.5, 0.875, 0.75, 0.625, 0.75, 0.375, 0.0, 0.625, 0.0, 0.625, 0.25, 0.375, 0.25, 0.375, 0.25, 0.625, 0.25, 0.625, 0.5, 0.375, 0.5, 0.375, 0.5, 0.625, 0.5, 0.625, 0.75, 0.375, 0.75, 0.375, 0.75, 0.625, 0.75, 0.625, 1.0, 0.375, 1.0, 0.125, 0.5, 0.375, 0.5, 0.375, 0.75, 0.125, 0.75, 0.625, 0.5, 0.875, 0.5, 0.875, 0.75, 0.625, 0.75, 0.375, 0.0, 0.625, 0.0, 0.625, 0.25, 0.375, 0.25, 0.375, 0.25, 0.625, 0.25, 0.625, 0.5, 0.375, 0.5, 0.375, 0.5, 0.625, 0.5, 0.625, 0.75, 0.375, 0.75, 0.375, 0.75, 0.625, 0.75, 0.625, 1.0, 0.375, 1.0, 0.125, 0.5, 0.375, 0.5, 0.375, 0.75, 0.125, 0.75, 0.625, 0.5, 0.875, 0.5, 0.875, 0.75, 0.625, 0.75, 0.375, 0.0, 0.625, 0.0, 0.625, 0.25, 0.375, 0.25, 0.375, 0.25, 0.625, 0.25, 0.625, 0.5, 0.375, 0.5, 0.375, 0.5, 0.625, 0.5, 0.625, 0.75, 0.375, 0.75, 0.375, 0.75, 0.625, 0.75, 0.625, 1.0, 0.375, 1.0, 0.125, 0.5, 0.375, 0.5, 0.375, 0.75, 0.125, 0.75, 0.625, 0.5, 0.875, 0.5, 0.875, 0.75, 0.625, 0.75, 0.375, 0.0, 0.625, 0.0, 0.625, 0.25, 0.375, 0.25, 0.375, 0.25, 0.625, 0.25, 0.625, 0.5, 0.375, 0.5, 0.375, 0.5, 0.625, 0.5, 0.625, 0.75, 0.375, 0.75, 0.375, 0.75, 0.625, 0.75, 0.625, 1.0, 0.375, 1.0, 0.125, 0.5, 0.375, 0.5, 0.375, 0.75, 0.125, 0.75, 0.625, 0.5, 0.875, 0.5, 0.875, 0.75, 0.625, 0.75])
me_cube_002.materials.append(mat_bridgerock)
me_cube_002.materials.append(mat_bridgestonebricks)
me_cube_002.use_remesh_fix_poles = True
me_cube_002.use_remesh_preserve_attributes = False
me_cube_002.use_mirror_vertex_groups = False
me_cube_002.update()
me_cube_005 = bpy.data.meshes.new('Cube.005')
me_cube_005.from_pydata([(-4.0, -7.0, -3.186), (-4.0, -7.0, -2.8), (-4.0, 7.0, -0.2), (-4.0, 7.0, 0.2), (4.0, -7.0, -3.186), (4.0, -7.0, -2.8), (4.0, 7.0, -0.2), (4.0, 7.0, 0.2), (-4.0, 4.667, -0.2), (-4.0, 2.333, -0.2231), (-4.0, 0.0, -0.8038), (-4.0, -2.333, -1.81), (-4.0, -4.667, -2.763), (-4.0, -4.667, -2.375), (-4.0, -2.333, -1.418), (-4.0, 0.0, -0.4081), (-4.0, 2.333, 0.1761), (-4.0, 4.667, 0.2), (4.0, -4.667, -2.763), (4.0, -2.333, -1.81), (4.0, 0.0, -0.8038), (4.0, 2.333, -0.2231), (4.0, 4.667, -0.2), (4.0, 4.667, 0.2), (4.0, 2.333, 0.1761), (4.0, 0.0, -0.4081), (4.0, -2.333, -1.418), (4.0, -4.667, -2.375), (3.6, -7.0, -6.367), (3.6, -7.0, -1.344), (3.6, 7.0, -5.0), (3.6, 7.0, 1.5), (4.4, -7.0, -6.367), (4.4, -7.0, -1.344), (4.4, 7.0, -5.0), (4.4, 7.0, 1.5), (3.6, 4.667, -5.0), (3.6, 2.333, -2.006), (3.6, 0.0, -1.566), (3.6, -2.333, -3.386), (3.6, -4.667, -6.143), (3.6, -4.667, -0.947), (3.6, -2.333, -0.02925), (3.6, 0.0, 0.9405), (3.6, 2.333, 1.484), (3.6, 4.667, 1.5), (4.4, -4.667, -6.143), (4.4, -2.333, -3.386), (4.4, 0.0, -1.566), (4.4, 2.333, -2.006), (4.4, 4.667, -5.0), (4.4, 4.667, 1.5), (4.4, 2.333, 1.484), (4.4, 0.0, 0.9405), (4.4, -2.333, -0.02925), (4.4, -4.667, -0.947), (3.6, -4.667, -10.0), (3.6, -7.0, -10.0), (4.4, 7.0, -10.0), (3.6, 7.0, -10.0), (4.4, 4.667, -10.0), (4.4, -7.0, -10.0), (3.6, 4.667, -10.0), (4.4, -4.667, -10.0), (3.4, -7.0, -1.567), (3.4, -7.0, -1.084), (3.4, 7.0, 1.3), (3.4, 7.0, 1.7), (4.6, -7.0, -1.567), (4.6, -7.0, -1.084), (4.6, 7.0, 1.3), (4.6, 7.0, 1.7), (3.4, 4.667, 1.3), (3.4, 2.333, 1.283), (3.4, 0.0, 0.7333), (3.4, -2.333, -0.2424), (3.4, -4.667, -1.166), (3.4, -4.667, -0.6963), (3.4, -2.333, 0.2062), (3.4, 9.537e-07, 1.16), (3.4, 2.333, 1.687), (3.4, 4.667, 1.7), (4.6, -4.667, -1.166), (4.6, -2.333, -0.2424), (4.6, 9.537e-07, 0.7333), (4.6, 2.333, 1.283), (4.6, 4.667, 1.3), (4.6, 4.667, 1.7), (4.6, 2.333, 1.687), (4.6, 0.0, 1.16), (4.6, -2.333, 0.2062), (4.6, -4.667, -0.6963), (-3.6, -7.0, -6.367), (-3.6, -7.0, -1.344), (-3.6, 7.0, -5.0), (-3.6, 7.0, 1.5), (-4.4, -7.0, -6.367), (-4.4, -7.0, -1.344), (-4.4, 7.0, -5.0), (-4.4, 7.0, 1.5), (-3.6, 4.667, -5.0), (-3.6, 2.333, -2.006), (-3.6, 0.0, -1.566), (-3.6, -2.333, -3.386), (-3.6, -4.667, -6.143), (-3.6, -4.667, -0.947), (-3.6, -2.333, -0.02925), (-3.6, 0.0, 0.9405), (-3.6, 2.333, 1.484), (-3.6, 4.667, 1.5), (-4.4, -4.667, -6.143), (-4.4, -2.333, -3.386), (-4.4, 0.0, -1.566), (-4.4, 2.333, -2.006), (-4.4, 4.667, -5.0), (-4.4, 4.667, 1.5), (-4.4, 2.333, 1.484), (-4.4, 0.0, 0.9405), (-4.4, -2.333, -0.02925), (-4.4, -4.667, -0.947), (-3.6, -4.667, -10.0), (-3.6, -7.0, -10.0), (-4.4, 7.0, -10.0), (-3.6, 7.0, -10.0), (-4.4, 4.667, -10.0), (-4.4, -7.0, -10.0), (-3.6, 4.667, -10.0), (-4.4, -4.667, -10.0), (-3.4, -7.0, -1.567), (-3.4, -7.0, -1.084), (-3.4, 7.0, 1.3), (-3.4, 7.0, 1.7), (-4.6, -7.0, -1.567), (-4.6, -7.0, -1.084), (-4.6, 7.0, 1.3), (-4.6, 7.0, 1.7), (-3.4, 4.667, 1.3), (-3.4, 2.333, 1.283), (-3.4, 0.0, 0.7333), (-3.4, -2.333, -0.2424), (-3.4, -4.667, -1.166), (-3.4, -4.667, -0.6963), (-3.4, -2.333, 0.2062), (-3.4, 9.537e-07, 1.16), (-3.4, 2.333, 1.687), (-3.4, 4.667, 1.7), (-4.6, -4.667, -1.166), (-4.6, -2.333, -0.2424), (-4.6, 9.537e-07, 0.7333), (-4.6, 2.333, 1.283), (-4.6, 4.667, 1.3), (-4.6, 4.667, 1.7), (-4.6, 2.333, 1.687), (-4.6, 0.0, 1.16), (-4.6, -2.333, 0.2062), (-4.6, -4.667, -0.6963), (4.349, -6.383, -2.179), (4.349, -6.383, -1.639), (4.451, -6.383, -2.179), (4.451, -6.383, -1.639), (4.349, -7.261, -2.179), (4.349, -7.261, -1.639), (4.451, -7.261, -2.179), (4.451, -7.261, -1.639), (4.352, -5.035, -3.573), (4.352, -5.035, -3.064), (4.448, -5.035, -3.573), (4.448, -5.035, -3.064), (4.352, -5.862, -3.573), (4.352, -5.862, -3.064), (4.448, -5.862, -3.573), (4.448, -5.862, -3.064), (4.348, -6.118, -5.686), (4.348, -6.118, -5.134), (4.452, -6.118, -5.686), (4.452, -6.118, -5.134), (4.348, -7.014, -5.686), (4.348, -7.014, -5.134), (4.452, -7.014, -5.686), (4.452, -7.014, -5.134), (4.359, 2.669, -2.373), (4.359, 2.416, -2.048), (4.359, 2.607, -2.421), (4.359, 2.354, -2.096), (3.69, 2.669, -2.373), (3.69, 2.416, -2.048), (3.69, 2.607, -2.421), (3.69, 2.354, -2.096), (4.348, 4.33, -1.165), (4.348, 4.33, -0.617), (4.452, 4.33, -1.165), (4.452, 4.33, -0.617), (4.348, 3.44, -1.165), (4.348, 3.44, -0.617), (4.452, 3.44, -1.165), (4.452, 3.44, -0.617), (4.347, 3.469, -2.07), (4.347, 3.469, -1.515), (4.453, 3.469, -2.07), (4.453, 3.469, -1.515), (4.347, 2.569, -2.07), (4.347, 2.569, -1.515), (4.453, 2.569, -2.07), (4.453, 2.569, -1.515), (4.35, 0.6024, 0.4064), (4.35, 0.6024, 0.9292), (4.45, 0.6024, 0.4064), (4.45, 0.6024, 0.9292), (4.35, -0.2462, 0.4064), (4.35, -0.2462, 0.9292), (4.45, -0.2462, 0.4064), (4.45, -0.2462, 0.9292), (4.35, 1.977, -0.3346), (4.35, 1.977, 0.1893), (4.45, 1.977, -0.3346), (4.45, 1.977, 0.1893), (4.35, 1.126, -0.3346), (4.35, 1.126, 0.1893), (4.45, 1.126, -0.3346), (4.45, 1.126, 0.1893), (4.35, -3.807, -5.039), (4.35, -3.807, -4.513), (4.45, -3.807, -5.039), (4.45, -3.807, -4.513), (4.35, -4.659, -5.039), (4.35, -4.659, -4.513), (4.45, -4.659, -5.039), (4.45, -4.659, -4.513), (4.348, -4.047, -1.726), (4.348, -4.047, -1.181), (4.452, -4.047, -1.726), (4.452, -4.047, -1.181), (4.348, -4.93, -1.726), (4.348, -4.93, -1.181), (4.452, -4.93, -1.726), (4.452, -4.93, -1.181), (4.347, -2.665, -2.349), (4.347, -2.665, -1.795), (4.453, -2.665, -2.349), (4.453, -2.665, -1.795), (4.347, -3.565, -2.349), (4.347, -3.565, -1.795), (4.453, -3.565, -2.349), (4.453, -3.565, -1.795), (4.349, -6.291, -9.986), (4.349, -6.291, -9.451), (4.451, -6.291, -9.986), (4.451, -6.291, -9.451), (4.349, -7.16, -9.986), (4.349, -7.16, -9.451), (4.451, -7.16, -9.986), (4.451, -7.16, -9.451), (4.349, 6.122, -6.945), (4.349, 6.122, -6.405), (4.451, 6.122, -6.945), (4.451, 6.122, -6.405), (4.349, 5.244, -6.945), (4.349, 5.244, -6.405), (4.451, 5.244, -6.945), (4.451, 5.244, -6.405), (4.348, 7.019, -9.342), (4.348, 7.019, -8.799), (4.452, 7.019, -9.342), (4.452, 7.019, -8.799), (4.348, 6.138, -9.342), (4.348, 6.138, -8.799), (4.452, 6.138, -9.342), (4.452, 6.138, -8.799), (-4.352, -7.136, -2.357), (-4.352, -7.136, -1.851), (-4.448, -7.136, -2.357), (-4.448, -7.136, -1.851), (-4.352, -6.315, -2.357), (-4.352, -6.315, -1.851), (-4.448, -6.315, -2.357), (-4.448, -6.315, -1.851), (-4.349, -6.421, -4.831), (-4.349, -6.421, -4.291), (-4.451, -6.421, -4.831), (-4.451, -6.421, -4.291), (-4.349, -5.546, -4.831), (-4.349, -5.546, -4.291), (-4.451, -5.546, -4.831), (-4.451, -5.546, -4.291), (-3.303, -5.35, -1.116), (-3.303, -4.809, -1.024), (-3.303, -5.368, -1.013), (-3.303, -4.826, -0.9213), (-4.194, -5.35, -1.116), (-4.194, -4.809, -1.024), (-4.194, -5.368, -1.013), (-4.194, -4.826, -0.9213), (-3.242, 2.35, 1.435), (-3.242, 2.867, 1.439), (-3.242, 2.35, 1.533), (-3.242, 2.866, 1.537), (-4.08, 2.35, 1.435), (-4.08, 2.867, 1.439), (-4.08, 2.35, 1.533), (-4.08, 2.866, 1.537), (-3.704, -1.541, 0.2459), (-3.704, -1.054, 0.4481), (-3.704, -1.579, 0.3384), (-3.704, -1.093, 0.5406), (-4.56, -1.541, 0.2459), (-4.56, -1.054, 0.4481), (-4.56, -1.579, 0.3384), (-4.56, -1.093, 0.5406), (-3.703, 4.717, -6.17), (-3.703, 4.717, -5.637), (-3.703, 4.616, -6.17), (-3.703, 4.616, -5.637), (-4.372, 4.717, -6.17), (-4.372, 4.717, -5.637), (-4.372, 4.616, -6.17), (-4.372, 4.616, -5.637), (-3.683, 4.704, -8.641), (-3.683, 4.704, -8.247), (-3.683, 4.629, -8.641), (-3.683, 4.629, -8.247), (-4.322, 4.704, -8.641), (-4.322, 4.704, -8.247), (-4.322, 4.629, -8.641), (-4.322, 4.629, -8.247), (-4.35, 5.256, -3.086), (-4.35, 5.256, -2.559), (-4.45, 5.256, -3.086), (-4.45, 5.256, -2.559), (-4.35, 6.111, -3.086), (-4.35, 6.111, -2.559), (-4.45, 6.111, -3.086), (-4.45, 6.111, -2.559), (-4.347, 6.126, 0.01295), (-4.347, 6.126, 0.5702), (-4.453, 6.126, 0.01295), (-4.453, 6.126, 0.5702), (-4.347, 7.031, 0.01295), (-4.347, 7.031, 0.5702), (-4.453, 7.031, 0.01295), (-4.453, 7.031, 0.5702), (-4.35, 4.516, 0.7417), (-4.35, 4.516, 1.266), (-4.45, 4.516, 0.7417), (-4.45, 4.516, 1.266), (-4.35, 5.367, 0.7417), (-4.35, 5.367, 1.266), (-4.45, 5.367, 0.7417), (-4.45, 5.367, 1.266), (-4.35, 3.819, 0.1656), (-4.35, 3.819, 0.6899), (-4.45, 3.819, 0.1656), (-4.45, 3.819, 0.6899), (-4.35, 4.67, 0.1656), (-4.35, 4.67, 0.6899), (-4.45, 4.67, 0.1656), (-4.45, 4.67, 0.6899), (-4.352, 2.196, 0.908), (-4.352, 2.196, 1.415), (-4.448, 2.196, 0.908), (-4.448, 2.196, 1.415), (-4.352, 3.02, 0.908), (-4.352, 3.02, 1.415), (-4.448, 3.02, 0.908), (-4.448, 3.02, 1.415), (-4.351, 2.933, -1.952), (-4.351, 2.933, -1.438), (-4.449, 2.933, -1.952), (-4.449, 2.933, -1.438), (-4.351, 3.767, -1.952), (-4.351, 3.767, -1.438), (-4.449, 3.767, -1.952), (-4.449, 3.767, -1.438), (-4.349, 3.81, 0.1599), (-4.349, 3.81, 0.6956), (-4.451, 3.81, 0.1599), (-4.451, 3.81, 0.6956), (-4.349, 4.68, 0.1599), (-4.349, 4.68, 0.6956), (-4.451, 4.68, 0.1599), (-4.451, 4.68, 0.6956), (-4.349, -0.1572, 0.5281), (-4.349, -0.1572, 1.06), (-4.451, -0.1572, 0.5281), (-4.451, -0.1572, 1.06), (-4.349, 0.7068, 0.5281), (-4.349, 0.7068, 1.06), (-4.451, 0.7068, 0.5281), (-4.451, 0.7068, 1.06), (-4.347, -1.767, -1.872), (-4.347, -1.767, -1.317), (-4.453, -1.767, -1.872), (-4.453, -1.767, -1.317), (-4.347, -0.8662, -1.872), (-4.347, -0.8662, -1.317), (-4.453, -0.8662, -1.872), (-4.453, -0.8662, -1.317), (-4.351, -3.17, -1.16), (-4.351, -3.17, -0.6485), (-4.449, -3.17, -1.16), (-4.449, -3.17, -0.6485), (-4.351, -2.34, -1.16), (-4.351, -2.34, -0.6485), (-4.449, -2.34, -1.16), (-4.449, -2.34, -0.6485), (-4.35, -7.245, -9.828), (-4.35, -7.245, -9.307), (-4.45, -7.245, -9.828), (-4.45, -7.245, -9.307), (-4.35, -6.399, -9.828), (-4.35, -6.399, -9.307), (-4.45, -6.399, -9.828), (-4.45, -6.399, -9.307), (-4.35, 5.795, -8.082), (-4.35, 5.795, -7.56), (-4.45, 5.795, -8.082), (-4.45, 5.795, -7.56), (-4.35, 6.642, -8.082), (-4.35, 6.642, -7.56), (-4.45, 6.642, -8.082), (-4.45, 6.642, -7.56), (-4.348, 4.657, -6.177), (-4.348, 4.657, -5.631), (-4.452, 4.657, -6.177), (-4.452, 4.657, -5.631), (-4.348, 5.544, -6.177), (-4.348, 5.544, -5.631), (-4.452, 5.544, -6.177), (-4.452, 5.544, -5.631), (-4.35, 4.944, -9.675), (-4.35, 4.944, -9.147), (-4.45, 4.944, -9.675), (-4.45, 4.944, -9.147), (-4.35, 5.801, -9.675), (-4.35, 5.801, -9.147), (-4.45, 5.801, -9.675), (-4.45, 5.801, -9.147), (-3.709, -6.95, -8.678), (-3.709, -6.95, -8.156), (-3.709, -7.05, -8.678), (-3.709, -7.05, -8.156), (-4.555, -6.95, -8.678), (-4.555, -6.95, -8.156), (-4.555, -7.05, -8.678), (-4.555, -7.05, -8.156), (-4.72, -7.72, -10.0), (-4.72, -7.72, -0.6462), (-4.72, -6.28, -10.0), (-4.72, -6.28, -0.6462), (-3.28, -7.72, -10.0), (-3.28, -7.72, -0.6462), (-3.28, -6.28, -10.0), (-3.28, -6.28, -0.6462), (-5.008, -8.008, -0.6462), (-5.008, -5.992, -0.6462), (-2.992, -5.992, -0.6462), (-2.992, -8.008, -0.6462), (-5.008, -8.008, -0.2753), (-5.008, -5.992, -0.2753), (-2.992, -5.992, -0.2753), (-2.992, -8.008, -0.2753), (4.72, -7.72, -10.0), (4.72, -7.72, -0.6462), (4.72, -6.28, -10.0), (4.72, -6.28, -0.6462), (3.28, -7.72, -10.0), (3.28, -7.72, -0.6462), (3.28, -6.28, -10.0), (3.28, -6.28, -0.6462), (5.008, -8.008, -0.6462), (5.008, -5.992, -0.6462), (2.992, -5.992, -0.6462), (2.992, -8.008, -0.6462), (5.008, -8.008, -0.2753), (5.008, -5.992, -0.2753), (2.992, -5.992, -0.2753), (2.992, -8.008, -0.2753)], [], [(8, 17, 3, 2), (2, 3, 7, 6), (18, 27, 5, 4), (4, 5, 1, 0), (12, 18, 4, 0), (27, 13, 1, 5), (7, 3, 17, 23), (23, 17, 16, 24), (24, 16, 15, 25), (25, 15, 14, 26), (26, 14, 13, 27), (2, 6, 22, 8), (8, 22, 21, 9), (9, 21, 20, 10), (10, 20, 19, 11), (11, 19, 18, 12), (6, 7, 23, 22), (22, 23, 24, 21), (21, 24, 25, 20), (20, 25, 26, 19), (19, 26, 27, 18), (0, 1, 13, 12), (12, 13, 14, 11), (11, 14, 15, 10), (10, 15, 16, 9), (9, 16, 17, 8), (36, 45, 31, 30), (30, 31, 35, 34), (46, 55, 33, 32), (32, 33, 29, 28), (30, 34, 58, 59), (55, 41, 29, 33), (35, 31, 45, 51), (51, 45, 44, 52), (52, 44, 43, 53), (53, 43, 42, 54), (54, 42, 41, 55), (50, 36, 62, 60), (36, 50, 49, 37), (37, 49, 48, 38), (38, 48, 47, 39), (39, 47, 46, 40), (34, 35, 51, 50), (50, 51, 52, 49), (49, 52, 53, 48), (48, 53, 54, 47), (47, 54, 55, 46), (28, 29, 41, 40), (40, 41, 42, 39), (39, 42, 43, 38), (38, 43, 44, 37), (37, 44, 45, 36), (56, 63, 61, 57), (59, 58, 60, 62), (46, 32, 61, 63), (28, 40, 56, 57), (34, 50, 60, 58), (36, 30, 59, 62), (32, 28, 57, 61), (40, 46, 63, 56), (72, 81, 67, 66), (66, 67, 71, 70), (82, 91, 69, 68), (68, 69, 65, 64), (76, 82, 68, 64), (91, 77, 65, 69), (71, 67, 81, 87), (87, 81, 80, 88), (88, 80, 79, 89), (89, 79, 78, 90), (90, 78, 77, 91), (66, 70, 86, 72), (72, 86, 85, 73), (73, 85, 84, 74), (74, 84, 83, 75), (75, 83, 82, 76), (70, 71, 87, 86), (86, 87, 88, 85), (85, 88, 89, 84), (84, 89, 90, 83), (83, 90, 91, 82), (64, 65, 77, 76), (76, 77, 78, 75), (75, 78, 79, 74), (74, 79, 80, 73), (73, 80, 81, 72), (100, 94, 95, 109), (94, 98, 99, 95), (110, 96, 97, 119), (96, 92, 93, 97), (94, 123, 122, 98), (119, 97, 93, 105), (99, 115, 109, 95), (115, 116, 108, 109), (116, 117, 107, 108), (117, 118, 106, 107), (118, 119, 105, 106), (114, 124, 126, 100), (100, 101, 113, 114), (101, 102, 112, 113), (102, 103, 111, 112), (103, 104, 110, 111), (98, 114, 115, 99), (114, 113, 116, 115), (113, 112, 117, 116), (112, 111, 118, 117), (111, 110, 119, 118), (92, 104, 105, 93), (104, 103, 106, 105), (103, 102, 107, 106), (102, 101, 108, 107), (101, 100, 109, 108), (120, 121, 125, 127), (123, 126, 124, 122), (110, 127, 125, 96), (92, 121, 120, 104), (98, 122, 124, 114), (100, 126, 123, 94), (96, 125, 121, 92), (104, 120, 127, 110), (136, 130, 131, 145), (130, 134, 135, 131), (146, 132, 133, 155), (132, 128, 129, 133), (140, 128, 132, 146), (155, 133, 129, 141), (135, 151, 145, 131), (151, 152, 144, 145), (152, 153, 143, 144), (153, 154, 142, 143), (154, 155, 141, 142), (130, 136, 150, 134), (136, 137, 149, 150), (137, 138, 148, 149), (138, 139, 147, 148), (139, 140, 146, 147), (134, 150, 151, 135), (150, 149, 152, 151), (149, 148, 153, 152), (148, 147, 154, 153), (147, 146, 155, 154), (128, 140, 141, 129), (140, 139, 142, 141), (139, 138, 143, 142), (138, 137, 144, 143), (137, 136, 145, 144), (156, 157, 159, 158), (158, 159, 163, 162), (162, 163, 161, 160), (160, 161, 157, 156), (158, 162, 160, 156), (163, 159, 157, 161), (164, 165, 167, 166), (166, 167, 171, 170), (170, 171, 169, 168), (168, 169, 165, 164), (166, 170, 168, 164), (171, 167, 165, 169), (172, 173, 175, 174), (174, 175, 179, 178), (178, 179, 177, 176), (176, 177, 173, 172), (174, 178, 176, 172), (179, 175, 173, 177), (180, 181, 183, 182), (182, 183, 187, 186), (186, 187, 185, 184), (184, 185, 181, 180), (182, 186, 184, 180), (187, 183, 181, 185), (188, 189, 191, 190), (190, 191, 195, 194), (194, 195, 193, 192), (192, 193, 189, 188), (190, 194, 192, 188), (195, 191, 189, 193), (196, 197, 199, 198), (198, 199, 203, 202), (202, 203, 201, 200), (200, 201, 197, 196), (198, 202, 200, 196), (203, 199, 197, 201), (204, 205, 207, 206), (206, 207, 211, 210), (210, 211, 209, 208), (208, 209, 205, 204), (206, 210, 208, 204), (211, 207, 205, 209), (212, 213, 215, 214), (214, 215, 219, 218), (218, 219, 217, 216), (216, 217, 213, 212), (214, 218, 216, 212), (219, 215, 213, 217), (220, 221, 223, 222), (222, 223, 227, 226), (226, 227, 225, 224), (224, 225, 221, 220), (222, 226, 224, 220), (227, 223, 221, 225), (228, 229, 231, 230), (230, 231, 235, 234), (234, 235, 233, 232), (232, 233, 229, 228), (230, 234, 232, 228), (235, 231, 229, 233), (236, 237, 239, 238), (238, 239, 243, 242), (242, 243, 241, 240), (240, 241, 237, 236), (238, 242, 240, 236), (243, 239, 237, 241), (244, 245, 247, 246), (246, 247, 251, 250), (250, 251, 249, 248), (248, 249, 245, 244), (246, 250, 248, 244), (251, 247, 245, 249), (252, 253, 255, 254), (254, 255, 259, 258), (258, 259, 257, 256), (256, 257, 253, 252), (254, 258, 256, 252), (259, 255, 253, 257), (260, 261, 263, 262), (262, 263, 267, 266), (266, 267, 265, 264), (264, 265, 261, 260), (262, 266, 264, 260), (267, 263, 261, 265), (268, 269, 271, 270), (270, 271, 275, 274), (274, 275, 273, 272), (272, 273, 269, 268), (270, 274, 272, 268), (275, 271, 269, 273), (276, 277, 279, 278), (278, 279, 283, 282), (282, 283, 281, 280), (280, 281, 277, 276), (278, 282, 280, 276), (283, 279, 277, 281), (284, 285, 287, 286), (286, 287, 291, 290), (290, 291, 289, 288), (288, 289, 285, 284), (286, 290, 288, 284), (291, 287, 285, 289), (292, 293, 295, 294), (294, 295, 299, 298), (298, 299, 297, 296), (296, 297, 293, 292), (294, 298, 296, 292), (299, 295, 293, 297), (300, 301, 303, 302), (302, 303, 307, 306), (306, 307, 305, 304), (304, 305, 301, 300), (302, 306, 304, 300), (307, 303, 301, 305), (308, 309, 311, 310), (310, 311, 315, 314), (314, 315, 313, 312), (312, 313, 309, 308), (310, 314, 312, 308), (315, 311, 309, 313), (316, 317, 319, 318), (318, 319, 323, 322), (322, 323, 321, 320), (320, 321, 317, 316), (318, 322, 320, 316), (323, 319, 317, 321), (324, 325, 327, 326), (326, 327, 331, 330), (330, 331, 329, 328), (328, 329, 325, 324), (326, 330, 328, 324), (331, 327, 325, 329), (332, 333, 335, 334), (334, 335, 339, 338), (338, 339, 337, 336), (336, 337, 333, 332), (334, 338, 336, 332), (339, 335, 333, 337), (340, 341, 343, 342), (342, 343, 347, 346), (346, 347, 345, 344), (344, 345, 341, 340), (342, 346, 344, 340), (347, 343, 341, 345), (348, 349, 351, 350), (350, 351, 355, 354), (354, 355, 353, 352), (352, 353, 349, 348), (350, 354, 352, 348), (355, 351, 349, 353), (356, 357, 359, 358), (358, 359, 363, 362), (362, 363, 361, 360), (360, 361, 357, 356), (358, 362, 360, 356), (363, 359, 357, 361), (364, 365, 367, 366), (366, 367, 371, 370), (370, 371, 369, 368), (368, 369, 365, 364), (366, 370, 368, 364), (371, 367, 365, 369), (372, 373, 375, 374), (374, 375, 379, 378), (378, 379, 377, 376), (376, 377, 373, 372), (374, 378, 376, 372), (379, 375, 373, 377), (380, 381, 383, 382), (382, 383, 387, 386), (386, 387, 385, 384), (384, 385, 381, 380), (382, 386, 384, 380), (387, 383, 381, 385), (388, 389, 391, 390), (390, 391, 395, 394), (394, 395, 393, 392), (392, 393, 389, 388), (390, 394, 392, 388), (395, 391, 389, 393), (396, 397, 399, 398), (398, 399, 403, 402), (402, 403, 401, 400), (400, 401, 397, 396), (398, 402, 400, 396), (403, 399, 397, 401), (404, 405, 407, 406), (406, 407, 411, 410), (410, 411, 409, 408), (408, 409, 405, 404), (406, 410, 408, 404), (411, 407, 405, 409), (412, 413, 415, 414), (414, 415, 419, 418), (418, 419, 417, 416), (416, 417, 413, 412), (414, 418, 416, 412), (419, 415, 413, 417), (420, 421, 423, 422), (422, 423, 427, 426), (426, 427, 425, 424), (424, 425, 421, 420), (422, 426, 424, 420), (427, 423, 421, 425), (428, 429, 431, 430), (430, 431, 435, 434), (434, 435, 433, 432), (432, 433, 429, 428), (430, 434, 432, 428), (435, 431, 429, 433), (436, 437, 439, 438), (438, 439, 443, 442), (442, 443, 441, 440), (440, 441, 437, 436), (438, 442, 440, 436), (443, 439, 437, 441), (444, 445, 447, 446), (446, 447, 451, 450), (450, 451, 449, 448), (448, 449, 445, 444), (446, 450, 448, 444), (447, 445, 452, 453), (452, 455, 459, 456), (445, 449, 455, 452), (451, 447, 453, 454), (449, 451, 454, 455), (458, 457, 456, 459), (454, 453, 457, 458), (455, 454, 458, 459), (453, 452, 456, 457), (460, 462, 463, 461), (462, 466, 467, 463), (466, 464, 465, 467), (464, 460, 461, 465), (462, 460, 464, 466), (463, 469, 468, 461), (468, 472, 475, 471), (461, 468, 471, 465), (467, 470, 469, 463), (465, 471, 470, 467), (474, 475, 472, 473), (470, 474, 473, 469), (471, 475, 474, 470), (469, 473, 472, 468)])
me_cube_005.polygons.foreach_set('material_index', [0, 0, 0, 0, 0, 0, 0, 0, 0, 0, 0, 0, 0, 0, 0, 0, 0, 0, 0, 0, 0, 0, 0, 0, 0, 0, 0, 0, 0, 0, 0, 0, 0, 0, 0, 0, 0, 0, 0, 0, 0, 0, 0, 0, 0, 0, 0, 0, 0, 0, 0, 0, 0, 0, 0, 0, 0, 0, 0, 0, 0, 0, 0, 0, 0, 0, 0, 0, 0, 0, 0, 0, 0, 0, 0, 0, 0, 0, 0, 0, 0, 0, 0, 0, 0, 0, 0, 0, 0, 0, 0, 0, 0, 0, 0, 0, 0, 0, 0, 0, 0, 0, 0, 0, 0, 0, 0, 0, 0, 0, 0, 0, 0, 0, 0, 0, 0, 0, 0, 0, 0, 0, 0, 0, 0, 0, 0, 0, 0, 0, 0, 0, 0, 0, 0, 0, 0, 0, 0, 0, 0, 0, 0, 0, 0, 0, 1, 1, 1, 1, 1, 1, 1, 1, 1, 1, 1, 1, 1, 1, 1, 1, 1, 1, 1, 1, 1, 1, 1, 1, 1, 1, 1, 1, 1, 1, 1, 1, 1, 1, 1, 1, 1, 1, 1, 1, 1, 1, 1, 1, 1, 1, 1, 1, 1, 1, 1, 1, 1, 1, 1, 1, 1, 1, 1, 1, 1, 1, 1, 1, 1, 1, 1, 1, 1, 1, 1, 1, 1, 1, 1, 1, 1, 1, 1, 1, 1, 1, 1, 1, 1, 1, 1, 1, 1, 1, 1, 1, 1, 1, 1, 1, 1, 1, 1, 1, 1, 1, 1, 1, 1, 1, 1, 1, 1, 1, 1, 1, 1, 1, 1, 1, 1, 1, 1, 1, 1, 1, 1, 1, 1, 1, 1, 1, 1, 1, 1, 1, 1, 1, 1, 1, 1, 1, 1, 1, 1, 1, 1, 1, 1, 1, 1, 1, 1, 1, 1, 1, 1, 1, 1, 1, 1, 1, 1, 1, 1, 1, 1, 1, 1, 1, 1, 1, 1, 1, 1, 1, 1, 1, 1, 1, 1, 1, 1, 1, 1, 1, 1, 1, 1, 1, 1, 1, 1, 1, 1, 1, 1, 1, 1, 1, 1, 1, 1, 1, 1, 1, 1, 1, 1, 1, 1, 1, 1, 1, 1, 1, 1, 1, 1, 1, 0, 0, 0, 0, 0, 0, 0, 0, 0, 0, 0, 0, 0, 0, 0, 0, 0, 0, 0, 0, 0, 0, 0, 0, 0, 0, 0, 0])
_uv = me_cube_005.uv_layers.new(name='UVMap')
_uv.uv.foreach_set('vector', [0.375, 0.2083, 0.625, 0.2083, 0.625, 0.25, 0.375, 0.25, 0.375, 0.25, 0.625, 0.25, 0.625, 0.5, 0.375, 0.5, 0.375, 0.7083, 0.625, 0.7083, 0.625, 0.75, 0.375, 0.75, 0.375, 0.75, 0.625, 0.75, 0.625, 1.0, 0.375, 1.0, 0.125, 0.7083, 0.375, 0.7083, 0.375, 0.75, 0.125, 0.75, 0.625, 0.7083, 0.875, 0.7083, 0.875, 0.75, 0.625, 0.75, 0.625, 0.5, 0.875, 0.5, 0.875, 0.5417, 0.625, 0.5417, 0.625, 0.5417, 0.875, 0.5417, 0.875, 0.5833, 0.625, 0.5833, 0.625, 0.5833, 0.875, 0.5833, 0.875, 0.625, 0.625, 0.625, 0.625, 0.625, 0.875, 0.625, 0.875, 0.6667, 0.625, 0.6667, 0.625, 0.6667, 0.875, 0.6667, 0.875, 0.7083, 0.625, 0.7083, 0.125, 0.5, 0.375, 0.5, 0.375, 0.5417, 0.125, 0.5417, 0.125, 0.5417, 0.375, 0.5417, 0.375, 0.5833, 0.125, 0.5833, 0.125, 0.5833, 0.375, 0.5833, 0.375, 0.625, 0.125, 0.625, 0.125, 0.625, 0.375, 0.625, 0.375, 0.6667, 0.125, 0.6667, 0.125, 0.6667, 0.375, 0.6667, 0.375, 0.7083, 0.125, 0.7083, 0.375, 0.5, 0.625, 0.5, 0.625, 0.5417, 0.375, 0.5417, 0.375, 0.5417, 0.625, 0.5417, 0.625, 0.5833, 0.375, 0.5833, 0.375, 0.5833, 0.625, 0.5833, 0.625, 0.625, 0.375, 0.625, 0.375, 0.625, 0.625, 0.625, 0.625, 0.6667, 0.375, 0.6667, 0.375, 0.6667, 0.625, 0.6667, 0.625, 0.7083, 0.375, 0.7083, 0.375, 0.0, 0.625, 0.0, 0.625, 0.04167, 0.375, 0.04167, 0.375, 0.04167, 0.625, 0.04167, 0.625, 0.08333, 0.375, 0.08333, 0.375, 0.08333, 0.625, 0.08333, 0.625, 0.125, 0.375, 0.125, 0.375, 0.125, 0.625, 0.125, 0.625, 0.1667, 0.375, 0.1667, 0.375, 0.1667, 0.625, 0.1667, 0.625, 0.2083, 0.375, 0.2083, 0.375, 0.2083, 0.625, 0.2083, 0.625, 0.25, 0.375, 0.25, 0.375, 0.25, 0.625, 0.25, 0.625, 0.5, 0.375, 0.5, 0.375, 0.7083, 0.625, 0.7083, 0.625, 0.75, 0.375, 0.75, 0.375, 0.75, 0.625, 0.75, 0.625, 1.0, 0.375, 1.0, 0.375, 0.25, 0.375, 0.5, 0.375, 0.5, 0.375, 0.25, 0.625, 0.7083, 0.875, 0.7083, 0.875, 0.75, 0.625, 0.75, 0.625, 0.5, 0.875, 0.5, 0.875, 0.5417, 0.625, 0.5417, 0.625, 0.5417, 0.875, 0.5417, 0.875, 0.5833, 0.625, 0.5833, 0.625, 0.5833, 0.875, 0.5833, 0.875, 0.625, 0.625, 0.625, 0.625, 0.625, 0.875, 0.625, 0.875, 0.6667, 0.625, 0.6667, 0.625, 0.6667, 0.875, 0.6667, 0.875, 0.7083, 0.625, 0.7083, 0.375, 0.5417, 0.125, 0.5417, 0.125, 0.5417, 0.375, 0.5417, 0.125, 0.5417, 0.375, 0.5417, 0.375, 0.5833, 0.125, 0.5833, 0.125, 0.5833, 0.375, 0.5833, 0.375, 0.625, 0.125, 0.625, 0.125, 0.625, 0.375, 0.625, 0.375, 0.6667, 0.125, 0.6667, 0.125, 0.6667, 0.375, 0.6667, 0.375, 0.7083, 0.125, 0.7083, 0.375, 0.5, 0.625, 0.5, 0.625, 0.5417, 0.375, 0.5417, 0.375, 0.5417, 0.625, 0.5417, 0.625, 0.5833, 0.375, 0.5833, 0.375, 0.5833, 0.625, 0.5833, 0.625, 0.625, 0.375, 0.625, 0.375, 0.625, 0.625, 0.625, 0.625, 0.6667, 0.375, 0.6667, 0.375, 0.6667, 0.625, 0.6667, 0.625, 0.7083, 0.375, 0.7083, 0.375, 0.0, 0.625, 0.0, 0.625, 0.04167, 0.375, 0.04167, 0.375, 0.04167, 0.625, 0.04167, 0.625, 0.08333, 0.375, 0.08333, 0.375, 0.08333, 0.625, 0.08333, 0.625, 0.125, 0.375, 0.125, 0.375, 0.125, 0.625, 0.125, 0.625, 0.1667, 0.375, 0.1667, 0.375, 0.1667, 0.625, 0.1667, 0.625, 0.2083, 0.375, 0.2083, 0.125, 0.7083, 0.375, 0.7083, 0.375, 0.75, 0.125, 0.75, 0.125, 0.5, 0.375, 0.5, 0.375, 0.5417, 0.125, 0.5417, 0.375, 0.7083, 0.375, 0.75, 0.375, 0.75, 0.375, 0.7083, 0.375, 0.0, 0.375, 0.04167, 0.375, 0.04167, 0.375, 0.0, 0.375, 0.5, 0.375, 0.5417, 0.375, 0.5417, 0.375, 0.5, 0.375, 0.2083, 0.375, 0.25, 0.375, 0.25, 0.375, 0.2083, 0.375, 0.75, 0.375, 1.0, 0.375, 1.0, 0.375, 0.75, 0.125, 0.7083, 0.375, 0.7083, 0.375, 0.7083, 0.125, 0.7083, 0.375, 0.2083, 0.625, 0.2083, 0.625, 0.25, 0.375, 0.25, 0.375, 0.25, 0.625, 0.25, 0.625, 0.5, 0.375, 0.5, 0.375, 0.7083, 0.625, 0.7083, 0.625, 0.75, 0.375, 0.75, 0.375, 0.75, 0.625, 0.75, 0.625, 1.0, 0.375, 1.0, 0.125, 0.7083, 0.375, 0.7083, 0.375, 0.75, 0.125, 0.75, 0.625, 0.7083, 0.875, 0.7083, 0.875, 0.75, 0.625, 0.75, 0.625, 0.5, 0.875, 0.5, 0.875, 0.5417, 0.625, 0.5417, 0.625, 0.5417, 0.875, 0.5417, 0.875, 0.5833, 0.625, 0.5833, 0.625, 0.5833, 0.875, 0.5833, 0.875, 0.625, 0.625, 0.625, 0.625, 0.625, 0.875, 0.625, 0.875, 0.6667, 0.625, 0.6667, 0.625, 0.6667, 0.875, 0.6667, 0.875, 0.7083, 0.625, 0.7083, 0.125, 0.5, 0.375, 0.5, 0.375, 0.5417, 0.125, 0.5417, 0.125, 0.5417, 0.375, 0.5417, 0.375, 0.5833, 0.125, 0.5833, 0.125, 0.5833, 0.375, 0.5833, 0.375, 0.625, 0.125, 0.625, 0.125, 0.625, 0.375, 0.625, 0.375, 0.6667, 0.125, 0.6667, 0.125, 0.6667, 0.375, 0.6667, 0.375, 0.7083, 0.125, 0.7083, 0.375, 0.5, 0.625, 0.5, 0.625, 0.5417, 0.375, 0.5417, 0.375, 0.5417, 0.625, 0.5417, 0.625, 0.5833, 0.375, 0.5833, 0.375, 0.5833, 0.625, 0.5833, 0.625, 0.625, 0.375, 0.625, 0.375, 0.625, 0.625, 0.625, 0.625, 0.6667, 0.375, 0.6667, 0.375, 0.6667, 0.625, 0.6667, 0.625, 0.7083, 0.375, 0.7083, 0.375, 0.0, 0.625, 0.0, 0.625, 0.04167, 0.375, 0.04167, 0.375, 0.04167, 0.625, 0.04167, 0.625, 0.08333, 0.375, 0.08333, 0.375, 0.08333, 0.625, 0.08333, 0.625, 0.125, 0.375, 0.125, 0.375, 0.125, 0.625, 0.125, 0.625, 0.1667, 0.375, 0.1667, 0.375, 0.1667, 0.625, 0.1667, 0.625, 0.2083, 0.375, 0.2083, 0.375, 0.2083, 0.375, 0.25, 0.625, 0.25, 0.625, 0.2083, 0.375, 0.25, 0.375, 0.5, 0.625, 0.5, 0.625, 0.25, 0.375, 0.7083, 0.375, 0.75, 0.625, 0.75, 0.625, 0.7083, 0.375, 0.75, 0.375, 1.0, 0.625, 1.0, 0.625, 0.75, 0.375, 0.25, 0.375, 0.25, 0.375, 0.5, 0.375, 0.5, 0.625, 0.7083, 0.625, 0.75, 0.875, 0.75, 0.875, 0.7083, 0.625, 0.5, 0.625, 0.5417, 0.875, 0.5417, 0.875, 0.5, 0.625, 0.5417, 0.625, 0.5833, 0.875, 0.5833, 0.875, 0.5417, 0.625, 0.5833, 0.625, 0.625, 0.875, 0.625, 0.875, 0.5833, 0.625, 0.625, 0.625, 0.6667, 0.875, 0.6667, 0.875, 0.625, 0.625, 0.6667, 0.625, 0.7083, 0.875, 0.7083, 0.875, 0.6667, 0.375, 0.5417, 0.375, 0.5417, 0.125, 0.5417, 0.125, 0.5417, 0.125, 0.5417, 0.125, 0.5833, 0.375, 0.5833, 0.375, 0.5417, 0.125, 0.5833, 0.125, 0.625, 0.375, 0.625, 0.375, 0.5833, 0.125, 0.625, 0.125, 0.6667, 0.375, 0.6667, 0.375, 0.625, 0.125, 0.6667, 0.125, 0.7083, 0.375, 0.7083, 0.375, 0.6667, 0.375, 0.5, 0.375, 0.5417, 0.625, 0.5417, 0.625, 0.5, 0.375, 0.5417, 0.375, 0.5833, 0.625, 0.5833, 0.625, 0.5417, 0.375, 0.5833, 0.375, 0.625, 0.625, 0.625, 0.625, 0.5833, 0.375, 0.625, 0.375, 0.6667, 0.625, 0.6667, 0.625, 0.625, 0.375, 0.6667, 0.375, 0.7083, 0.625, 0.7083, 0.625, 0.6667, 0.375, 0.0, 0.375, 0.04167, 0.625, 0.04167, 0.625, 0.0, 0.375, 0.04167, 0.375, 0.08333, 0.625, 0.08333, 0.625, 0.04167, 0.375, 0.08333, 0.375, 0.125, 0.625, 0.125, 0.625, 0.08333, 0.375, 0.125, 0.375, 0.1667, 0.625, 0.1667, 0.625, 0.125, 0.375, 0.1667, 0.375, 0.2083, 0.625, 0.2083, 0.625, 0.1667, 0.125, 0.7083, 0.125, 0.75, 0.375, 0.75, 0.375, 0.7083, 0.125, 0.5, 0.125, 0.5417, 0.375, 0.5417, 0.375, 0.5, 0.375, 0.7083, 0.375, 0.7083, 0.375, 0.75, 0.375, 0.75, 0.375, 0.0, 0.375, 0.0, 0.375, 0.04167, 0.375, 0.04167, 0.375, 0.5, 0.375, 0.5, 0.375, 0.5417, 0.375, 0.5417, 0.375, 0.2083, 0.375, 0.2083, 0.375, 0.25, 0.375, 0.25, 0.375, 0.75, 0.375, 0.75, 0.375, 1.0, 0.375, 1.0, 0.125, 0.7083, 0.125, 0.7083, 0.375, 0.7083, 0.375, 0.7083, 0.375, 0.2083, 0.375, 0.25, 0.625, 0.25, 0.625, 0.2083, 0.375, 0.25, 0.375, 0.5, 0.625, 0.5, 0.625, 0.25, 0.375, 0.7083, 0.375, 0.75, 0.625, 0.75, 0.625, 0.7083, 0.375, 0.75, 0.375, 1.0, 0.625, 1.0, 0.625, 0.75, 0.125, 0.7083, 0.125, 0.75, 0.375, 0.75, 0.375, 0.7083, 0.625, 0.7083, 0.625, 0.75, 0.875, 0.75, 0.875, 0.7083, 0.625, 0.5, 0.625, 0.5417, 0.875, 0.5417, 0.875, 0.5, 0.625, 0.5417, 0.625, 0.5833, 0.875, 0.5833, 0.875, 0.5417, 0.625, 0.5833, 0.625, 0.625, 0.875, 0.625, 0.875, 0.5833, 0.625, 0.625, 0.625, 0.6667, 0.875, 0.6667, 0.875, 0.625, 0.625, 0.6667, 0.625, 0.7083, 0.875, 0.7083, 0.875, 0.6667, 0.125, 0.5, 0.125, 0.5417, 0.375, 0.5417, 0.375, 0.5, 0.125, 0.5417, 0.125, 0.5833, 0.375, 0.5833, 0.375, 0.5417, 0.125, 0.5833, 0.125, 0.625, 0.375, 0.625, 0.375, 0.5833, 0.125, 0.625, 0.125, 0.6667, 0.375, 0.6667, 0.375, 0.625, 0.125, 0.6667, 0.125, 0.7083, 0.375, 0.7083, 0.375, 0.6667, 0.375, 0.5, 0.375, 0.5417, 0.625, 0.5417, 0.625, 0.5, 0.375, 0.5417, 0.375, 0.5833, 0.625, 0.5833, 0.625, 0.5417, 0.375, 0.5833, 0.375, 0.625, 0.625, 0.625, 0.625, 0.5833, 0.375, 0.625, 0.375, 0.6667, 0.625, 0.6667, 0.625, 0.625, 0.375, 0.6667, 0.375, 0.7083, 0.625, 0.7083, 0.625, 0.6667, 0.375, 0.0, 0.375, 0.04167, 0.625, 0.04167, 0.625, 0.0, 0.375, 0.04167, 0.375, 0.08333, 0.625, 0.08333, 0.625, 0.04167, 0.375, 0.08333, 0.375, 0.125, 0.625, 0.125, 0.625, 0.08333, 0.375, 0.125, 0.375, 0.1667, 0.625, 0.1667, 0.625, 0.125, 0.375, 0.1667, 0.375, 0.2083, 0.625, 0.2083, 0.625, 0.1667, 0.375, 0.0, 0.625, 0.0, 0.625, 0.25, 0.375, 0.25, 0.375, 0.25, 0.625, 0.25, 0.625, 0.5, 0.375, 0.5, 0.375, 0.5, 0.625, 0.5, 0.625, 0.75, 0.375, 0.75, 0.375, 0.75, 0.625, 0.75, 0.625, 1.0, 0.375, 1.0, 0.125, 0.5, 0.375, 0.5, 0.375, 0.75, 0.125, 0.75, 0.625, 0.5, 0.875, 0.5, 0.875, 0.75, 0.625, 0.75, 0.375, 0.0, 0.625, 0.0, 0.625, 0.25, 0.375, 0.25, 0.375, 0.25, 0.625, 0.25, 0.625, 0.5, 0.375, 0.5, 0.375, 0.5, 0.625, 0.5, 0.625, 0.75, 0.375, 0.75, 0.375, 0.75, 0.625, 0.75, 0.625, 1.0, 0.375, 1.0, 0.125, 0.5, 0.375, 0.5, 0.375, 0.75, 0.125, 0.75, 0.625, 0.5, 0.875, 0.5, 0.875, 0.75, 0.625, 0.75, 0.375, 0.0, 0.625, 0.0, 0.625, 0.25, 0.375, 0.25, 0.375, 0.25, 0.625, 0.25, 0.625, 0.5, 0.375, 0.5, 0.375, 0.5, 0.625, 0.5, 0.625, 0.75, 0.375, 0.75, 0.375, 0.75, 0.625, 0.75, 0.625, 1.0, 0.375, 1.0, 0.125, 0.5, 0.375, 0.5, 0.375, 0.75, 0.125, 0.75, 0.625, 0.5, 0.875, 0.5, 0.875, 0.75, 0.625, 0.75, 0.375, 0.0, 0.625, 0.0, 0.625, 0.25, 0.375, 0.25, 0.375, 0.25, 0.625, 0.25, 0.625, 0.5, 0.375, 0.5, 0.375, 0.5, 0.625, 0.5, 0.625, 0.75, 0.375, 0.75, 0.375, 0.75, 0.625, 0.75, 0.625, 1.0, 0.375, 1.0, 0.125, 0.5, 0.375, 0.5, 0.375, 0.75, 0.125, 0.75, 0.625, 0.5, 0.875, 0.5, 0.875, 0.75, 0.625, 0.75, 0.375, 0.0, 0.625, 0.0, 0.625, 0.25, 0.375, 0.25, 0.375, 0.25, 0.625, 0.25, 0.625, 0.5, 0.375, 0.5, 0.375, 0.5, 0.625, 0.5, 0.625, 0.75, 0.375, 0.75, 0.375, 0.75, 0.625, 0.75, 0.625, 1.0, 0.375, 1.0, 0.125, 0.5, 0.375, 0.5, 0.375, 0.75, 0.125, 0.75, 0.625, 0.5, 0.875, 0.5, 0.875, 0.75, 0.625, 0.75, 0.375, 0.0, 0.625, 0.0, 0.625, 0.25, 0.375, 0.25, 0.375, 0.25, 0.625, 0.25, 0.625, 0.5, 0.375, 0.5, 0.375, 0.5, 0.625, 0.5, 0.625, 0.75, 0.375, 0.75, 0.375, 0.75, 0.625, 0.75, 0.625, 1.0, 0.375, 1.0, 0.125, 0.5, 0.375, 0.5, 0.375, 0.75, 0.125, 0.75, 0.625, 0.5, 0.875, 0.5, 0.875, 0.75, 0.625, 0.75, 0.375, 0.0, 0.625, 0.0, 0.625, 0.25, 0.375, 0.25, 0.375, 0.25, 0.625, 0.25, 0.625, 0.5, 0.375, 0.5, 0.375, 0.5, 0.625, 0.5, 0.625, 0.75, 0.375, 0.75, 0.375, 0.75, 0.625, 0.75, 0.625, 1.0, 0.375, 1.0, 0.125, 0.5, 0.375, 0.5, 0.375, 0.75, 0.125, 0.75, 0.625, 0.5, 0.875, 0.5, 0.875, 0.75, 0.625, 0.75, 0.375, 0.0, 0.625, 0.0, 0.625, 0.25, 0.375, 0.25, 0.375, 0.25, 0.625, 0.25, 0.625, 0.5, 0.375, 0.5, 0.375, 0.5, 0.625, 0.5, 0.625, 0.75, 0.375, 0.75, 0.375, 0.75, 0.625, 0.75, 0.625, 1.0, 0.375, 1.0, 0.125, 0.5, 0.375, 0.5, 0.375, 0.75, 0.125, 0.75, 0.625, 0.5, 0.875, 0.5, 0.875, 0.75, 0.625, 0.75, 0.375, 0.0, 0.625, 0.0, 0.625, 0.25, 0.375, 0.25, 0.375, 0.25, 0.625, 0.25, 0.625, 0.5, 0.375, 0.5, 0.375, 0.5, 0.625, 0.5, 0.625, 0.75, 0.375, 0.75, 0.375, 0.75, 0.625, 0.75, 0.625, 1.0, 0.375, 1.0, 0.125, 0.5, 0.375, 0.5, 0.375, 0.75, 0.125, 0.75, 0.625, 0.5, 0.875, 0.5, 0.875, 0.75, 0.625, 0.75, 0.375, 0.0, 0.625, 0.0, 0.625, 0.25, 0.375, 0.25, 0.375, 0.25, 0.625, 0.25, 0.625, 0.5, 0.375, 0.5, 0.375, 0.5, 0.625, 0.5, 0.625, 0.75, 0.375, 0.75, 0.375, 0.75, 0.625, 0.75, 0.625, 1.0, 0.375, 1.0, 0.125, 0.5, 0.375, 0.5, 0.375, 0.75, 0.125, 0.75, 0.625, 0.5, 0.875, 0.5, 0.875, 0.75, 0.625, 0.75, 0.375, 0.0, 0.625, 0.0, 0.625, 0.25, 0.375, 0.25, 0.375, 0.25, 0.625, 0.25, 0.625, 0.5, 0.375, 0.5, 0.375, 0.5, 0.625, 0.5, 0.625, 0.75, 0.375, 0.75, 0.375, 0.75, 0.625, 0.75, 0.625, 1.0, 0.375, 1.0, 0.125, 0.5, 0.375, 0.5, 0.375, 0.75, 0.125, 0.75, 0.625, 0.5, 0.875, 0.5, 0.875, 0.75, 0.625, 0.75, 0.375, 0.0, 0.625, 0.0, 0.625, 0.25, 0.375, 0.25, 0.375, 0.25, 0.625, 0.25, 0.625, 0.5, 0.375, 0.5, 0.375, 0.5, 0.625, 0.5, 0.625, 0.75, 0.375, 0.75, 0.375, 0.75, 0.625, 0.75, 0.625, 1.0, 0.375, 1.0, 0.125, 0.5, 0.375, 0.5, 0.375, 0.75, 0.125, 0.75, 0.625, 0.5, 0.875, 0.5, 0.875, 0.75, 0.625, 0.75, 0.375, 0.0, 0.625, 0.0, 0.625, 0.25, 0.375, 0.25, 0.375, 0.25, 0.625, 0.25, 0.625, 0.5, 0.375, 0.5, 0.375, 0.5, 0.625, 0.5, 0.625, 0.75, 0.375, 0.75, 0.375, 0.75, 0.625, 0.75, 0.625, 1.0, 0.375, 1.0, 0.125, 0.5, 0.375, 0.5, 0.375, 0.75, 0.125, 0.75, 0.625, 0.5, 0.875, 0.5, 0.875, 0.75, 0.625, 0.75, 0.375, 0.0, 0.625, 0.0, 0.625, 0.25, 0.375, 0.25, 0.375, 0.25, 0.625, 0.25, 0.625, 0.5, 0.375, 0.5, 0.375, 0.5, 0.625, 0.5, 0.625, 0.75, 0.375, 0.75, 0.375, 0.75, 0.625, 0.75, 0.625, 1.0, 0.375, 1.0, 0.125, 0.5, 0.375, 0.5, 0.375, 0.75, 0.125, 0.75, 0.625, 0.5, 0.875, 0.5, 0.875, 0.75, 0.625, 0.75, 0.375, 0.0, 0.625, 0.0, 0.625, 0.25, 0.375, 0.25, 0.375, 0.25, 0.625, 0.25, 0.625, 0.5, 0.375, 0.5, 0.375, 0.5, 0.625, 0.5, 0.625, 0.75, 0.375, 0.75, 0.375, 0.75, 0.625, 0.75, 0.625, 1.0, 0.375, 1.0, 0.125, 0.5, 0.375, 0.5, 0.375, 0.75, 0.125, 0.75, 0.625, 0.5, 0.875, 0.5, 0.875, 0.75, 0.625, 0.75, 0.375, 0.0, 0.625, 0.0, 0.625, 0.25, 0.375, 0.25, 0.375, 0.25, 0.625, 0.25, 0.625, 0.5, 0.375, 0.5, 0.375, 0.5, 0.625, 0.5, 0.625, 0.75, 0.375, 0.75, 0.375, 0.75, 0.625, 0.75, 0.625, 1.0, 0.375, 1.0, 0.125, 0.5, 0.375, 0.5, 0.375, 0.75, 0.125, 0.75, 0.625, 0.5, 0.875, 0.5, 0.875, 0.75, 0.625, 0.75, 0.375, 0.0, 0.625, 0.0, 0.625, 0.25, 0.375, 0.25, 0.375, 0.25, 0.625, 0.25, 0.625, 0.5, 0.375, 0.5, 0.375, 0.5, 0.625, 0.5, 0.625, 0.75, 0.375, 0.75, 0.375, 0.75, 0.625, 0.75, 0.625, 1.0, 0.375, 1.0, 0.125, 0.5, 0.375, 0.5, 0.375, 0.75, 0.125, 0.75, 0.625, 0.5, 0.875, 0.5, 0.875, 0.75, 0.625, 0.75, 0.375, 0.0, 0.625, 0.0, 0.625, 0.25, 0.375, 0.25, 0.375, 0.25, 0.625, 0.25, 0.625, 0.5, 0.375, 0.5, 0.375, 0.5, 0.625, 0.5, 0.625, 0.75, 0.375, 0.75, 0.375, 0.75, 0.625, 0.75, 0.625, 1.0, 0.375, 1.0, 0.125, 0.5, 0.375, 0.5, 0.375, 0.75, 0.125, 0.75, 0.625, 0.5, 0.875, 0.5, 0.875, 0.75, 0.625, 0.75, 0.375, 0.0, 0.625, 0.0, 0.625, 0.25, 0.375, 0.25, 0.375, 0.25, 0.625, 0.25, 0.625, 0.5, 0.375, 0.5, 0.375, 0.5, 0.625, 0.5, 0.625, 0.75, 0.375, 0.75, 0.375, 0.75, 0.625, 0.75, 0.625, 1.0, 0.375, 1.0, 0.125, 0.5, 0.375, 0.5, 0.375, 0.75, 0.125, 0.75, 0.625, 0.5, 0.875, 0.5, 0.875, 0.75, 0.625, 0.75, 0.375, 0.0, 0.625, 0.0, 0.625, 0.25, 0.375, 0.25, 0.375, 0.25, 0.625, 0.25, 0.625, 0.5, 0.375, 0.5, 0.375, 0.5, 0.625, 0.5, 0.625, 0.75, 0.375, 0.75, 0.375, 0.75, 0.625, 0.75, 0.625, 1.0, 0.375, 1.0, 0.125, 0.5, 0.375, 0.5, 0.375, 0.75, 0.125, 0.75, 0.625, 0.5, 0.875, 0.5, 0.875, 0.75, 0.625, 0.75, 0.375, 0.0, 0.625, 0.0, 0.625, 0.25, 0.375, 0.25, 0.375, 0.25, 0.625, 0.25, 0.625, 0.5, 0.375, 0.5, 0.375, 0.5, 0.625, 0.5, 0.625, 0.75, 0.375, 0.75, 0.375, 0.75, 0.625, 0.75, 0.625, 1.0, 0.375, 1.0, 0.125, 0.5, 0.375, 0.5, 0.375, 0.75, 0.125, 0.75, 0.625, 0.5, 0.875, 0.5, 0.875, 0.75, 0.625, 0.75, 0.375, 0.0, 0.625, 0.0, 0.625, 0.25, 0.375, 0.25, 0.375, 0.25, 0.625, 0.25, 0.625, 0.5, 0.375, 0.5, 0.375, 0.5, 0.625, 0.5, 0.625, 0.75, 0.375, 0.75, 0.375, 0.75, 0.625, 0.75, 0.625, 1.0, 0.375, 1.0, 0.125, 0.5, 0.375, 0.5, 0.375, 0.75, 0.125, 0.75, 0.625, 0.5, 0.875, 0.5, 0.875, 0.75, 0.625, 0.75, 0.375, 0.0, 0.625, 0.0, 0.625, 0.25, 0.375, 0.25, 0.375, 0.25, 0.625, 0.25, 0.625, 0.5, 0.375, 0.5, 0.375, 0.5, 0.625, 0.5, 0.625, 0.75, 0.375, 0.75, 0.375, 0.75, 0.625, 0.75, 0.625, 1.0, 0.375, 1.0, 0.125, 0.5, 0.375, 0.5, 0.375, 0.75, 0.125, 0.75, 0.625, 0.5, 0.875, 0.5, 0.875, 0.75, 0.625, 0.75, 0.375, 0.0, 0.625, 0.0, 0.625, 0.25, 0.375, 0.25, 0.375, 0.25, 0.625, 0.25, 0.625, 0.5, 0.375, 0.5, 0.375, 0.5, 0.625, 0.5, 0.625, 0.75, 0.375, 0.75, 0.375, 0.75, 0.625, 0.75, 0.625, 1.0, 0.375, 1.0, 0.125, 0.5, 0.375, 0.5, 0.375, 0.75, 0.125, 0.75, 0.625, 0.5, 0.875, 0.5, 0.875, 0.75, 0.625, 0.75, 0.375, 0.0, 0.625, 0.0, 0.625, 0.25, 0.375, 0.25, 0.375, 0.25, 0.625, 0.25, 0.625, 0.5, 0.375, 0.5, 0.375, 0.5, 0.625, 0.5, 0.625, 0.75, 0.375, 0.75, 0.375, 0.75, 0.625, 0.75, 0.625, 1.0, 0.375, 1.0, 0.125, 0.5, 0.375, 0.5, 0.375, 0.75, 0.125, 0.75, 0.625, 0.5, 0.875, 0.5, 0.875, 0.75, 0.625, 0.75, 0.375, 0.0, 0.625, 0.0, 0.625, 0.25, 0.375, 0.25, 0.375, 0.25, 0.625, 0.25, 0.625, 0.5, 0.375, 0.5, 0.375, 0.5, 0.625, 0.5, 0.625, 0.75, 0.375, 0.75, 0.375, 0.75, 0.625, 0.75, 0.625, 1.0, 0.375, 1.0, 0.125, 0.5, 0.375, 0.5, 0.375, 0.75, 0.125, 0.75, 0.625, 0.5, 0.875, 0.5, 0.875, 0.75, 0.625, 0.75, 0.375, 0.0, 0.625, 0.0, 0.625, 0.25, 0.375, 0.25, 0.375, 0.25, 0.625, 0.25, 0.625, 0.5, 0.375, 0.5, 0.375, 0.5, 0.625, 0.5, 0.625, 0.75, 0.375, 0.75, 0.375, 0.75, 0.625, 0.75, 0.625, 1.0, 0.375, 1.0, 0.125, 0.5, 0.375, 0.5, 0.375, 0.75, 0.125, 0.75, 0.625, 0.5, 0.875, 0.5, 0.875, 0.75, 0.625, 0.75, 0.375, 0.0, 0.625, 0.0, 0.625, 0.25, 0.375, 0.25, 0.375, 0.25, 0.625, 0.25, 0.625, 0.5, 0.375, 0.5, 0.375, 0.5, 0.625, 0.5, 0.625, 0.75, 0.375, 0.75, 0.375, 0.75, 0.625, 0.75, 0.625, 1.0, 0.375, 1.0, 0.125, 0.5, 0.375, 0.5, 0.375, 0.75, 0.125, 0.75, 0.625, 0.5, 0.875, 0.5, 0.875, 0.75, 0.625, 0.75, 0.375, 0.0, 0.625, 0.0, 0.625, 0.25, 0.375, 0.25, 0.375, 0.25, 0.625, 0.25, 0.625, 0.5, 0.375, 0.5, 0.375, 0.5, 0.625, 0.5, 0.625, 0.75, 0.375, 0.75, 0.375, 0.75, 0.625, 0.75, 0.625, 1.0, 0.375, 1.0, 0.125, 0.5, 0.375, 0.5, 0.375, 0.75, 0.125, 0.75, 0.625, 0.5, 0.875, 0.5, 0.875, 0.75, 0.625, 0.75, 0.375, 0.0, 0.625, 0.0, 0.625, 0.25, 0.375, 0.25, 0.375, 0.25, 0.625, 0.25, 0.625, 0.5, 0.375, 0.5, 0.375, 0.5, 0.625, 0.5, 0.625, 0.75, 0.375, 0.75, 0.375, 0.75, 0.625, 0.75, 0.625, 1.0, 0.375, 1.0, 0.125, 0.5, 0.375, 0.5, 0.375, 0.75, 0.125, 0.75, 0.625, 0.5, 0.875, 0.5, 0.875, 0.75, 0.625, 0.75, 0.375, 0.0, 0.625, 0.0, 0.625, 0.25, 0.375, 0.25, 0.375, 0.25, 0.625, 0.25, 0.625, 0.5, 0.375, 0.5, 0.375, 0.5, 0.625, 0.5, 0.625, 0.75, 0.375, 0.75, 0.375, 0.75, 0.625, 0.75, 0.625, 1.0, 0.375, 1.0, 0.125, 0.5, 0.375, 0.5, 0.375, 0.75, 0.125, 0.75, 0.625, 0.5, 0.875, 0.5, 0.875, 0.75, 0.625, 0.75, 0.375, 0.0, 0.625, 0.0, 0.625, 0.25, 0.375, 0.25, 0.375, 0.25, 0.625, 0.25, 0.625, 0.5, 0.375, 0.5, 0.375, 0.5, 0.625, 0.5, 0.625, 0.75, 0.375, 0.75, 0.375, 0.75, 0.625, 0.75, 0.625, 1.0, 0.375, 1.0, 0.125, 0.5, 0.375, 0.5, 0.375, 0.75, 0.125, 0.75, 0.625, 0.5, 0.875, 0.5, 0.875, 0.75, 0.625, 0.75, 0.375, 0.0, 0.625, 0.0, 0.625, 0.25, 0.375, 0.25, 0.375, 0.25, 0.625, 0.25, 0.625, 0.5, 0.375, 0.5, 0.375, 0.5, 0.625, 0.5, 0.625, 0.75, 0.375, 0.75, 0.375, 0.75, 0.625, 0.75, 0.625, 1.0, 0.375, 1.0, 0.125, 0.5, 0.375, 0.5, 0.375, 0.75, 0.125, 0.75, 0.625, 0.5, 0.875, 0.5, 0.875, 0.75, 0.625, 0.75, 0.375, 0.0, 0.625, 0.0, 0.625, 0.25, 0.375, 0.25, 0.375, 0.25, 0.625, 0.25, 0.625, 0.5, 0.375, 0.5, 0.375, 0.5, 0.625, 0.5, 0.625, 0.75, 0.375, 0.75, 0.375, 0.75, 0.625, 0.75, 0.625, 1.0, 0.375, 1.0, 0.125, 0.5, 0.375, 0.5, 0.375, 0.75, 0.125, 0.75, 0.625, 0.5, 0.875, 0.5, 0.875, 0.75, 0.625, 0.75, 0.375, 0.0, 0.625, 0.0, 0.625, 0.25, 0.375, 0.25, 0.375, 0.25, 0.625, 0.25, 0.625, 0.5, 0.375, 0.5, 0.375, 0.5, 0.625, 0.5, 0.625, 0.75, 0.375, 0.75, 0.375, 0.75, 0.625, 0.75, 0.625, 1.0, 0.375, 1.0, 0.125, 0.5, 0.375, 0.5, 0.375, 0.75, 0.125, 0.75, 0.625, 0.5, 0.875, 0.5, 0.875, 0.75, 0.625, 0.75, 0.375, 0.0, 0.625, 0.0, 0.625, 0.25, 0.375, 0.25, 0.375, 0.25, 0.625, 0.25, 0.625, 0.5, 0.375, 0.5, 0.375, 0.5, 0.625, 0.5, 0.625, 0.75, 0.375, 0.75, 0.375, 0.75, 0.625, 0.75, 0.625, 1.0, 0.375, 1.0, 0.125, 0.5, 0.375, 0.5, 0.375, 0.75, 0.125, 0.75, 0.625, 0.5, 0.875, 0.5, 0.875, 0.75, 0.625, 0.75, 0.375, 0.0, 0.625, 0.0, 0.625, 0.25, 0.375, 0.25, 0.375, 0.25, 0.625, 0.25, 0.625, 0.5, 0.375, 0.5, 0.375, 0.5, 0.625, 0.5, 0.625, 0.75, 0.375, 0.75, 0.375, 0.75, 0.625, 0.75, 0.625, 1.0, 0.375, 1.0, 0.125, 0.5, 0.375, 0.5, 0.375, 0.75, 0.125, 0.75, 0.625, 0.25, 0.625, 0.0, 0.625, 0.0, 0.625, 0.25, 0.625, 1.0, 0.625, 0.75, 0.625, 0.75, 0.625, 1.0, 0.625, 1.0, 0.625, 0.75, 0.625, 0.75, 0.625, 1.0, 0.625, 0.5, 0.625, 0.25, 0.625, 0.25, 0.625, 0.5, 0.625, 0.75, 0.625, 0.5, 0.625, 0.5, 0.625, 0.75, 0.625, 0.5, 0.875, 0.5, 0.875, 0.75, 0.625, 0.75, 0.625, 0.5, 0.625, 0.25, 0.625, 0.25, 0.625, 0.5, 0.625, 0.75, 0.625, 0.5, 0.625, 0.5, 0.625, 0.75, 0.625, 0.25, 0.625, 0.0, 0.625, 0.0, 0.625, 0.25, 0.375, 0.0, 0.375, 0.25, 0.625, 0.25, 0.625, 0.0, 0.375, 0.25, 0.375, 0.5, 0.625, 0.5, 0.625, 0.25, 0.375, 0.5, 0.375, 0.75, 0.625, 0.75, 0.625, 0.5, 0.375, 0.75, 0.375, 1.0, 0.625, 1.0, 0.625, 0.75, 0.125, 0.5, 0.125, 0.75, 0.375, 0.75, 0.375, 0.5, 0.625, 0.25, 0.625, 0.25, 0.625, 0.0, 0.625, 0.0, 0.625, 1.0, 0.625, 1.0, 0.625, 0.75, 0.625, 0.75, 0.625, 1.0, 0.625, 1.0, 0.625, 0.75, 0.625, 0.75, 0.625, 0.5, 0.625, 0.5, 0.625, 0.25, 0.625, 0.25, 0.625, 0.75, 0.625, 0.75, 0.625, 0.5, 0.625, 0.5, 0.625, 0.5, 0.625, 0.75, 0.875, 0.75, 0.875, 0.5, 0.625, 0.5, 0.625, 0.5, 0.625, 0.25, 0.625, 0.25, 0.625, 0.75, 0.625, 0.75, 0.625, 0.5, 0.625, 0.5, 0.625, 0.25, 0.625, 0.25, 0.625, 0.0, 0.625, 0.0])
me_cube_005.materials.append(mat_bridgerock)
me_cube_005.materials.append(mat_bridgestonebricks)
me_cube_005.use_remesh_fix_poles = True
me_cube_005.use_remesh_preserve_attributes = False
me_cube_005.use_mirror_vertex_groups = False
me_cube_005.update()

# ---- objects
ob_bridgestraight = bpy.data.objects.new('BridgeStraight', me_cube_002)
ob_bridgeramp = bpy.data.objects.new('BridgeRamp', me_cube_005)

# ---- transforms, parenting, visibility, modifiers, constraints
ob_bridgestraight.location = (0.0, 0.0, 0.0)
ob_bridgestraight.lineart.crease_threshold = 0.0
_vg = ob_bridgestraight.vertex_groups.new(name='Group')
ob_bridgeramp.location = (0.0, 0.0, 0.0)
ob_bridgeramp.lineart.crease_threshold = 0.0
_vg = ob_bridgeramp.vertex_groups.new(name='Group')

# ---- collection membership
col_collection.objects.link(ob_bridgestraight)
col_collection.objects.link(ob_bridgeramp)

# ---- scene / render settings (as saved in the file)
scene.frame_start = 1; scene.frame_end = 250; scene.frame_set(1)
scene.render.engine = 'BLENDER_EEVEE_NEXT'
scene.cycles.use_denoising = False
scene.cycles.samples = 128
scene.cycles.sampling_pattern = 'TABULATED_SOBOL'
scene.cycles.use_adaptive_sampling = False
scene.cycles.use_light_tree = False
scene.view_settings.view_transform = 'Filmic'
bpy.context.view_layer.update()

# ---- added for rendering (the .blend has no active camera and no usable light): camera, sun
cam_auto = bpy.data.cameras.new('AutoCamera')
cam_auto.lens = 50.0
cam_auto.sensor_width = 36.0
cam_auto.clip_end = 1000.0
ob_auto_camera = bpy.data.objects.new('AutoCamera', cam_auto)
scene.collection.objects.link(ob_auto_camera)
ob_auto_camera.location = (20.1095, -24.5051, 11.9814)
ob_auto_camera.rotation_euler = (1.09748, -7.21219e-08, 0.694738)
scene.camera = ob_auto_camera
light_auto_sun = bpy.data.lights.new('AutoSun', 'SUN')
light_auto_sun.energy = 3.0
light_auto_sun.angle = 0.0523599
ob_auto_sun = bpy.data.objects.new('AutoSun', light_auto_sun)
scene.collection.objects.link(ob_auto_sun)
ob_auto_sun.rotation_euler = (0.872665, 0.174533, 0.523599)
bpy.context.view_layer.update()
